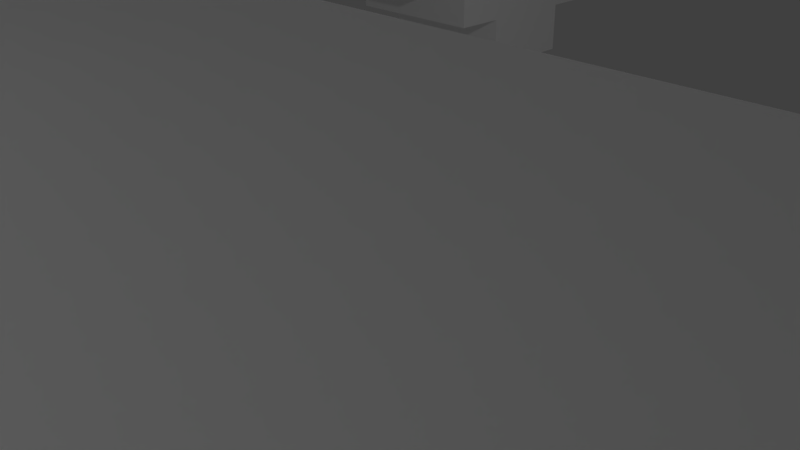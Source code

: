 # Source: armorcarwheel.blend  (saved by Blender 2.77.0; exported with 4.5.12 LTS)
import bpy
from mathutils import Matrix  # noqa: F401  (used for matrix-valued properties, if any)

bpy.ops.wm.read_factory_settings(use_empty=True)
scene = bpy.context.scene
scene.name = 'Scene'

# ---- collections
col_collection_1 = bpy.data.collections.new('Collection 1'); scene.collection.children.link(col_collection_1)

# ---- materials (node trees are filled in below, after node groups)
mat_palette = bpy.data.materials.new('palette')
mat_palette.alpha_threshold = 0.0
mat_palette.use_transparent_shadow = False
mat_palette.diffuse_color = (1.0, 1.0, 1.0, 1.0)
mat_palette.specular_color = (0.0, 0.0, 0.0)
mat_palette.roughness = 0.5
mat_palette.specular_intensity = 1.0

# ---- material node trees

# ---- world
world_world = bpy.data.worlds.new('World'); scene.world = world_world
world_world.color = (0.05088, 0.05088, 0.05088)
world_world.use_sun_shadow = False
world_world.sun_shadow_jitter_overblur = 0.0
world_world.cycles.sampling_method = 'MANUAL'

# ---- cameras
cam_camera_001 = bpy.data.cameras.new('Camera.001')
cam_camera_001.clip_end = 100.0
cam_camera_001.lens = 35.0
cam_camera_001.sensor_width = 32.0
cam_camera_001.sensor_height = 18.0
cam_camera_001.ortho_scale = 7.314
cam_camera_001.dof.focus_distance = 0.0
cam_camera_001.dof.aperture_fstop = 128.0
cam_camera_001.dof.aperture_blades = 6
cam_camera = bpy.data.cameras.new('Camera')
cam_camera.clip_end = 100.0
cam_camera.lens = 35.0
cam_camera.sensor_width = 32.0
cam_camera.sensor_height = 18.0
cam_camera.ortho_scale = 7.314
cam_camera.dof.focus_distance = 0.0
cam_camera.dof.aperture_fstop = 128.0

# ---- lights
light_lamp_001 = bpy.data.lights.new('Lamp.001', 'POINT')
light_lamp_001.transmission_factor = 0.0
light_lamp_001.energy = 100.0
light_lamp_001.shadow_buffer_clip_start = 0.5
light_lamp_001.shadow_soft_size = 0.1
light_lamp_001.shadow_maximum_resolution = 0.006
light_lamp_001.use_absolute_resolution = True
light_lamp = bpy.data.lights.new('Lamp', 'POINT')
light_lamp.transmission_factor = 0.0
light_lamp.cutoff_distance = 30.0
light_lamp.energy = 100.0
light_lamp.shadow_buffer_clip_start = 1.001
light_lamp.shadow_soft_size = 0.1
light_lamp.shadow_maximum_resolution = 0.006
light_lamp.use_absolute_resolution = True

# ---- meshes
me_armorcarwheel = bpy.data.meshes.new('armorcarwheel')
me_armorcarwheel.from_pydata([(-7.5, 1.0, 9.5), (-7.5, 0.0, 7.5), (-7.5, 0.0, 9.5), (-7.5, 1.0, 7.5), (-7.5, 1.0, -7.5), (-7.5, 0.0, -9.5), (-7.5, 0.0, -7.5), (-7.5, 1.0, -9.5), (-7.5, 2.0, 10.5), (-7.5, 1.0, 6.5), (-7.5, 1.0, 10.5), (-7.5, 2.0, 6.5), (-7.5, 2.0, -6.5), (-7.5, 1.0, -10.5), (-7.5, 1.0, -6.5), (-7.5, 2.0, -10.5), (-7.5, 5.0, 11.5), (-7.5, 2.0, 5.5), (-7.5, 2.0, 11.5), (-7.5, 5.0, 10.5), (-7.5, 5.0, 6.5), (-7.5, 5.0, 5.5), (-7.5, 5.0, -5.5), (-7.5, 2.0, -11.5), (-7.5, 2.0, -5.5), (-7.5, 5.0, -6.5), (-7.5, 5.0, -10.5), (-7.5, 5.0, -11.5), (-7.5, 6.0, 10.5), (-7.5, 6.0, 9.5), (-7.5, 6.0, 7.5), (-7.5, 6.0, 6.5), (-7.5, 6.0, -6.5), (-7.5, 6.0, -7.5), (-7.5, 6.0, -9.5), (-7.5, 6.0, -10.5), (-7.5, 7.0, 9.5), (-7.5, 7.0, 7.5), (-7.5, 7.0, -7.5), (-7.5, 7.0, -9.5), (4.5, 1.0, 9.5), (4.5, 0.0, 7.5), (4.5, 0.0, 9.5), (4.5, 1.0, 7.5), (4.5, 1.0, -7.5), (4.5, 0.0, -9.5), (4.5, 0.0, -7.5), (4.5, 1.0, -9.5), (4.5, 2.0, 10.5), (4.5, 1.0, 6.5), (4.5, 1.0, 10.5), (4.5, 2.0, 6.5), (4.5, 2.0, -6.5), (4.5, 1.0, -10.5), (4.5, 1.0, -6.5), (4.5, 2.0, -10.5), (4.5, 5.0, 11.5), (4.5, 2.0, 5.5), (4.5, 2.0, 11.5), (4.5, 5.0, 9.5), (4.5, 5.0, 7.5), (4.5, 5.0, 5.5), (4.5, 5.0, -5.5), (4.5, 2.0, -11.5), (4.5, 2.0, -5.5), (4.5, 5.0, -7.5), (4.5, 5.0, -9.5), (4.5, 5.0, -11.5), (4.5, 7.0, 9.5), (4.5, 7.0, 7.5), (4.5, 7.0, -7.5), (4.5, 7.0, -9.5), (5.5, 6.0, 7.5), (5.5, 5.0, 6.5), (5.5, 5.0, 7.5), (5.5, 6.0, 6.5), (5.5, 6.0, -6.5), (5.5, 5.0, -7.5), (5.5, 5.0, -6.5), (5.5, 6.0, -7.5), (6.5, 6.0, 10.5), (6.5, 5.0, 9.5), (6.5, 5.0, 10.5), (6.5, 6.0, 9.5), (6.5, 6.0, -9.5), (6.5, 5.0, -10.5), (6.5, 5.0, -9.5), (6.5, 6.0, -10.5), (-6.5, 5.0, 10.5), (-6.5, 5.0, 9.5), (-6.5, 6.0, 10.5), (-6.5, 6.0, 9.5), (-6.5, 5.0, -9.5), (-6.5, 5.0, -10.5), (-6.5, 6.0, -9.5), (-6.5, 6.0, -10.5), (-5.5, 5.0, 7.5), (-5.5, 5.0, 6.5), (-5.5, 6.0, 7.5), (-5.5, 6.0, 6.5), (-5.5, 5.0, -6.5), (-5.5, 5.0, -7.5), (-5.5, 6.0, -6.5), (-5.5, 6.0, -7.5), (-4.5, 0.0, 9.5), (-4.5, 0.0, 7.5), (-4.5, 1.0, 9.5), (-4.5, 1.0, 7.5), (-4.5, 0.0, -7.5), (-4.5, 0.0, -9.5), (-4.5, 1.0, -7.5), (-4.5, 1.0, -9.5), (-4.5, 1.0, 6.5), (-4.5, 2.0, 10.5), (-4.5, 1.0, 10.5), (-4.5, 2.0, 6.5), (-4.5, 1.0, -10.5), (-4.5, 2.0, -6.5), (-4.5, 1.0, -6.5), (-4.5, 2.0, -10.5), (-4.5, 2.0, 5.5), (-4.5, 5.0, 11.5), (-4.5, 2.0, 11.5), (-4.5, 5.0, 9.5), (-4.5, 5.0, 7.5), (-4.5, 5.0, 5.5), (-4.5, 2.0, -11.5), (-4.5, 5.0, -5.5), (-4.5, 2.0, -5.5), (-4.5, 5.0, -7.5), (-4.5, 5.0, -9.5), (-4.5, 5.0, -11.5), (-4.5, 7.0, 9.5), (-4.5, 7.0, 7.5), (-4.5, 7.0, -7.5), (-4.5, 7.0, -9.5), (7.5, 0.0, 9.5), (7.5, 0.0, 7.5), (7.5, 1.0, 9.5), (7.5, 1.0, 7.5), (7.5, 0.0, -7.5), (7.5, 0.0, -9.5), (7.5, 1.0, -7.5), (7.5, 1.0, -9.5), (7.5, 1.0, 6.5), (7.5, 2.0, 10.5), (7.5, 1.0, 10.5), (7.5, 2.0, 6.5), (7.5, 1.0, -10.5), (7.5, 2.0, -6.5), (7.5, 1.0, -6.5), (7.5, 2.0, -10.5), (7.5, 2.0, 5.5), (7.5, 5.0, 11.5), (7.5, 2.0, 11.5), (7.5, 5.0, 10.5), (7.5, 5.0, 6.5), (7.5, 5.0, 5.5), (7.5, 2.0, -11.5), (7.5, 5.0, -5.5), (7.5, 2.0, -5.5), (7.5, 5.0, -6.5), (7.5, 5.0, -10.5), (7.5, 5.0, -11.5), (7.5, 6.0, 10.5), (7.5, 6.0, 9.5), (7.5, 6.0, 7.5), (7.5, 6.0, 6.5), (7.5, 6.0, -6.5), (7.5, 6.0, -7.5), (7.5, 6.0, -9.5), (7.5, 6.0, -10.5), (7.5, 7.0, 9.5), (7.5, 7.0, 7.5), (7.5, 7.0, -7.5), (7.5, 7.0, -9.5), (-4.5, 2.0, 11.5), (-7.5, 5.0, 11.5), (-7.5, 2.0, 11.5), (-4.5, 5.0, 11.5), (7.5, 2.0, 11.5), (4.5, 5.0, 11.5), (4.5, 2.0, 11.5), (7.5, 5.0, 11.5), (-6.5, 5.0, 10.5), (-7.5, 6.0, 10.5), (-7.5, 5.0, 10.5), (-6.5, 6.0, 10.5), (-4.5, 1.0, 10.5), (-7.5, 2.0, 10.5), (-7.5, 1.0, 10.5), (-4.5, 2.0, 10.5), (7.5, 1.0, 10.5), (4.5, 2.0, 10.5), (4.5, 1.0, 10.5), (7.5, 2.0, 10.5), (7.5, 5.0, 10.5), (6.5, 6.0, 10.5), (6.5, 5.0, 10.5), (7.5, 6.0, 10.5), (-6.5, 6.0, 9.5), (-7.5, 7.0, 9.5), (-7.5, 6.0, 9.5), (-4.5, 0.0, 9.5), (-7.5, 1.0, 9.5), (-7.5, 0.0, 9.5), (-4.5, 1.0, 9.5), (-4.5, 5.0, 9.5), (-6.5, 5.0, 9.5), (-4.5, 7.0, 9.5), (6.5, 5.0, 9.5), (4.5, 7.0, 9.5), (4.5, 5.0, 9.5), (6.5, 6.0, 9.5), (7.5, 0.0, 9.5), (4.5, 1.0, 9.5), (4.5, 0.0, 9.5), (7.5, 1.0, 9.5), (7.5, 6.0, 9.5), (7.5, 7.0, 9.5), (-4.5, 2.0, -5.5), (-7.5, 5.0, -5.5), (-7.5, 2.0, -5.5), (-4.5, 5.0, -5.5), (7.5, 2.0, -5.5), (4.5, 5.0, -5.5), (4.5, 2.0, -5.5), (7.5, 5.0, -5.5), (-5.5, 5.0, -6.5), (-7.5, 6.0, -6.5), (-7.5, 5.0, -6.5), (-5.5, 6.0, -6.5), (-4.5, 1.0, -6.5), (-7.5, 2.0, -6.5), (-7.5, 1.0, -6.5), (-4.5, 2.0, -6.5), (7.5, 1.0, -6.5), (4.5, 2.0, -6.5), (4.5, 1.0, -6.5), (7.5, 2.0, -6.5), (7.5, 5.0, -6.5), (5.5, 6.0, -6.5), (5.5, 5.0, -6.5), (7.5, 6.0, -6.5), (-5.5, 6.0, -7.5), (-7.5, 7.0, -7.5), (-7.5, 6.0, -7.5), (-4.5, 0.0, -7.5), (-7.5, 1.0, -7.5), (-7.5, 0.0, -7.5), (-4.5, 1.0, -7.5), (-4.5, 5.0, -7.5), (-5.5, 5.0, -7.5), (-4.5, 7.0, -7.5), (5.5, 5.0, -7.5), (4.5, 7.0, -7.5), (4.5, 5.0, -7.5), (5.5, 6.0, -7.5), (7.5, 0.0, -7.5), (4.5, 1.0, -7.5), (4.5, 0.0, -7.5), (7.5, 1.0, -7.5), (7.5, 6.0, -7.5), (7.5, 7.0, -7.5), (-7.5, 6.0, 7.5), (-7.5, 7.0, 7.5), (-5.5, 6.0, 7.5), (-7.5, 0.0, 7.5), (-7.5, 1.0, 7.5), (-4.5, 0.0, 7.5), (-4.5, 1.0, 7.5), (-5.5, 5.0, 7.5), (-4.5, 5.0, 7.5), (-4.5, 7.0, 7.5), (4.5, 5.0, 7.5), (4.5, 7.0, 7.5), (5.5, 5.0, 7.5), (5.5, 6.0, 7.5), (4.5, 0.0, 7.5), (4.5, 1.0, 7.5), (7.5, 0.0, 7.5), (7.5, 1.0, 7.5), (7.5, 6.0, 7.5), (7.5, 7.0, 7.5), (-7.5, 5.0, 6.5), (-7.5, 6.0, 6.5), (-5.5, 5.0, 6.5), (-5.5, 6.0, 6.5), (-7.5, 1.0, 6.5), (-7.5, 2.0, 6.5), (-4.5, 1.0, 6.5), (-4.5, 2.0, 6.5), (4.5, 1.0, 6.5), (4.5, 2.0, 6.5), (7.5, 1.0, 6.5), (7.5, 2.0, 6.5), (5.5, 5.0, 6.5), (5.5, 6.0, 6.5), (7.5, 5.0, 6.5), (7.5, 6.0, 6.5), (-7.5, 2.0, 5.5), (-7.5, 5.0, 5.5), (-4.5, 2.0, 5.5), (-4.5, 5.0, 5.5), (4.5, 2.0, 5.5), (4.5, 5.0, 5.5), (7.5, 2.0, 5.5), (7.5, 5.0, 5.5), (-7.5, 6.0, -9.5), (-7.5, 7.0, -9.5), (-6.5, 6.0, -9.5), (-7.5, 0.0, -9.5), (-7.5, 1.0, -9.5), (-4.5, 0.0, -9.5), (-4.5, 1.0, -9.5), (-6.5, 5.0, -9.5), (-4.5, 5.0, -9.5), (-4.5, 7.0, -9.5), (4.5, 5.0, -9.5), (4.5, 7.0, -9.5), (6.5, 5.0, -9.5), (6.5, 6.0, -9.5), (4.5, 0.0, -9.5), (4.5, 1.0, -9.5), (7.5, 0.0, -9.5), (7.5, 1.0, -9.5), (7.5, 6.0, -9.5), (7.5, 7.0, -9.5), (-7.5, 5.0, -10.5), (-7.5, 6.0, -10.5), (-6.5, 5.0, -10.5), (-6.5, 6.0, -10.5), (-7.5, 1.0, -10.5), (-7.5, 2.0, -10.5), (-4.5, 1.0, -10.5), (-4.5, 2.0, -10.5), (4.5, 1.0, -10.5), (4.5, 2.0, -10.5), (7.5, 1.0, -10.5), (7.5, 2.0, -10.5), (6.5, 5.0, -10.5), (6.5, 6.0, -10.5), (7.5, 5.0, -10.5), (7.5, 6.0, -10.5), (-7.5, 2.0, -11.5), (-7.5, 5.0, -11.5), (-4.5, 2.0, -11.5), (-4.5, 5.0, -11.5), (4.5, 2.0, -11.5), (4.5, 5.0, -11.5), (7.5, 2.0, -11.5), (7.5, 5.0, -11.5), (-7.5, 0.0, 7.5), (-4.5, 0.0, 9.5), (-7.5, 0.0, 9.5), (-4.5, 0.0, 7.5), (4.5, 0.0, 7.5), (7.5, 0.0, 9.5), (4.5, 0.0, 9.5), (7.5, 0.0, 7.5), (-7.5, 0.0, -9.5), (-4.5, 0.0, -7.5), (-7.5, 0.0, -7.5), (-4.5, 0.0, -9.5), (4.5, 0.0, -9.5), (7.5, 0.0, -7.5), (4.5, 0.0, -7.5), (7.5, 0.0, -9.5), (-7.5, 1.0, 9.5), (-4.5, 1.0, 10.5), (-7.5, 1.0, 10.5), (-4.5, 1.0, 9.5), (4.5, 1.0, 9.5), (7.5, 1.0, 10.5), (4.5, 1.0, 10.5), (7.5, 1.0, 9.5), (-7.5, 1.0, 6.5), (-4.5, 1.0, 7.5), (-7.5, 1.0, 7.5), (-4.5, 1.0, 6.5), (4.5, 1.0, 6.5), (7.5, 1.0, 7.5), (4.5, 1.0, 7.5), (7.5, 1.0, 6.5), (-7.5, 1.0, -7.5), (-4.5, 1.0, -6.5), (-7.5, 1.0, -6.5), (-4.5, 1.0, -7.5), (4.5, 1.0, -7.5), (7.5, 1.0, -6.5), (4.5, 1.0, -6.5), (7.5, 1.0, -7.5), (-7.5, 1.0, -10.5), (-4.5, 1.0, -9.5), (-7.5, 1.0, -9.5), (-4.5, 1.0, -10.5), (4.5, 1.0, -10.5), (7.5, 1.0, -9.5), (4.5, 1.0, -9.5), (7.5, 1.0, -10.5), (-7.5, 2.0, 10.5), (-4.5, 2.0, 11.5), (-7.5, 2.0, 11.5), (-4.5, 2.0, 10.5), (4.5, 2.0, 10.5), (7.5, 2.0, 11.5), (4.5, 2.0, 11.5), (7.5, 2.0, 10.5), (-7.5, 2.0, 5.5), (-4.5, 2.0, 6.5), (-7.5, 2.0, 6.5), (-4.5, 2.0, 5.5), (4.5, 2.0, 5.5), (7.5, 2.0, 6.5), (4.5, 2.0, 6.5), (7.5, 2.0, 5.5), (-7.5, 2.0, -6.5), (-4.5, 2.0, -5.5), (-7.5, 2.0, -5.5), (-4.5, 2.0, -6.5), (4.5, 2.0, -6.5), (7.5, 2.0, -5.5), (4.5, 2.0, -5.5), (7.5, 2.0, -6.5), (-7.5, 2.0, -11.5), (-4.5, 2.0, -10.5), (-7.5, 2.0, -10.5), (-4.5, 2.0, -11.5), (4.5, 2.0, -11.5), (7.5, 2.0, -10.5), (4.5, 2.0, -10.5), (7.5, 2.0, -11.5), (-7.5, 5.0, 11.5), (-4.5, 5.0, 11.5), (-7.5, 5.0, 10.5), (-6.5, 5.0, 10.5), (4.5, 5.0, 11.5), (7.5, 5.0, 11.5), (6.5, 5.0, 10.5), (7.5, 5.0, 10.5), (-6.5, 5.0, 9.5), (-4.5, 5.0, 9.5), (4.5, 5.0, 9.5), (6.5, 5.0, 9.5), (-5.5, 5.0, 7.5), (-4.5, 5.0, 7.5), (-5.5, 5.0, 6.5), (4.5, 5.0, 7.5), (5.5, 5.0, 7.5), (5.5, 5.0, 6.5), (-7.5, 5.0, 6.5), (-7.5, 5.0, 5.5), (-4.5, 5.0, 5.5), (4.5, 5.0, 5.5), (7.5, 5.0, 6.5), (7.5, 5.0, 5.5), (-7.5, 5.0, -5.5), (-4.5, 5.0, -5.5), (-7.5, 5.0, -6.5), (-5.5, 5.0, -6.5), (4.5, 5.0, -5.5), (7.5, 5.0, -5.5), (5.5, 5.0, -6.5), (7.5, 5.0, -6.5), (-5.5, 5.0, -7.5), (-4.5, 5.0, -7.5), (4.5, 5.0, -7.5), (5.5, 5.0, -7.5), (-6.5, 5.0, -9.5), (-4.5, 5.0, -9.5), (-6.5, 5.0, -10.5), (4.5, 5.0, -9.5), (6.5, 5.0, -9.5), (6.5, 5.0, -10.5), (-7.5, 5.0, -10.5), (-7.5, 5.0, -11.5), (-4.5, 5.0, -11.5), (7.5, 5.0, -10.5), (4.5, 5.0, -11.5), (7.5, 5.0, -11.5), (-7.5, 6.0, 10.5), (-6.5, 6.0, 10.5), (-7.5, 6.0, 9.5), (-6.5, 6.0, 9.5), (6.5, 6.0, 10.5), (7.5, 6.0, 10.5), (6.5, 6.0, 9.5), (7.5, 6.0, 9.5), (-7.5, 6.0, 7.5), (-5.5, 6.0, 7.5), (-7.5, 6.0, 6.5), (-5.5, 6.0, 6.5), (5.5, 6.0, 7.5), (7.5, 6.0, 7.5), (5.5, 6.0, 6.5), (7.5, 6.0, 6.5), (-7.5, 6.0, -6.5), (-5.5, 6.0, -6.5), (-7.5, 6.0, -7.5), (-5.5, 6.0, -7.5), (5.5, 6.0, -6.5), (7.5, 6.0, -6.5), (5.5, 6.0, -7.5), (7.5, 6.0, -7.5), (-7.5, 6.0, -9.5), (-6.5, 6.0, -9.5), (-7.5, 6.0, -10.5), (-6.5, 6.0, -10.5), (6.5, 6.0, -9.5), (7.5, 6.0, -9.5), (6.5, 6.0, -10.5), (7.5, 6.0, -10.5), (-7.5, 7.0, 9.5), (-4.5, 7.0, 9.5), (-7.5, 7.0, 7.5), (-4.5, 7.0, 7.5), (4.5, 7.0, 9.5), (7.5, 7.0, 9.5), (4.5, 7.0, 7.5), (7.5, 7.0, 7.5), (-7.5, 7.0, -7.5), (-4.5, 7.0, -7.5), (-7.5, 7.0, -9.5), (-4.5, 7.0, -9.5), (4.5, 7.0, -7.5), (7.5, 7.0, -7.5), (4.5, 7.0, -9.5), (7.5, 7.0, -9.5)], [], [(0, 1, 2), (3, 1, 0), (4, 5, 6), (7, 5, 4), (8, 9, 3), (8, 0, 10), (8, 3, 0), (11, 9, 8), (12, 13, 7), (12, 7, 4), (12, 4, 14), (15, 13, 12), (16, 17, 11), (16, 11, 8), (16, 8, 18), (19, 17, 16), (20, 17, 19), (21, 17, 20), (22, 23, 15), (22, 15, 12), (22, 12, 24), (25, 23, 22), (26, 23, 25), (27, 23, 26), (28, 20, 19), (29, 20, 28), (30, 20, 29), (31, 20, 30), (32, 26, 25), (33, 26, 32), (34, 26, 33), (35, 26, 34), (36, 30, 29), (37, 30, 36), (38, 34, 33), (39, 34, 38), (40, 41, 42), (43, 41, 40), (44, 45, 46), (47, 45, 44), (48, 49, 43), (48, 40, 50), (48, 43, 40), (51, 49, 48), (52, 53, 47), (52, 47, 44), (52, 44, 54), (55, 53, 52), (56, 57, 51), (56, 51, 48), (56, 48, 58), (59, 57, 56), (60, 57, 59), (61, 57, 60), (62, 63, 55), (62, 55, 52), (62, 52, 64), (65, 63, 62), (66, 63, 65), (67, 63, 66), (68, 60, 59), (69, 60, 68), (70, 66, 65), (71, 66, 70), (72, 73, 74), (75, 73, 72), (76, 77, 78), (79, 77, 76), (80, 81, 82), (83, 81, 80), (84, 85, 86), (87, 85, 84), (88, 89, 90), (90, 89, 91), (92, 93, 94), (94, 93, 95), (96, 97, 98), (98, 97, 99), (100, 101, 102), (102, 101, 103), (104, 105, 106), (106, 105, 107), (108, 109, 110), (110, 109, 111), (107, 112, 113), (114, 106, 113), (106, 107, 113), (113, 112, 115), (111, 116, 117), (110, 111, 117), (118, 110, 117), (117, 116, 119), (115, 120, 121), (113, 115, 121), (122, 113, 121), (121, 120, 123), (123, 120, 124), (124, 120, 125), (119, 126, 127), (117, 119, 127), (128, 117, 127), (127, 126, 129), (129, 126, 130), (130, 126, 131), (123, 124, 132), (132, 124, 133), (129, 130, 134), (134, 130, 135), (136, 137, 138), (138, 137, 139), (140, 141, 142), (142, 141, 143), (139, 144, 145), (146, 138, 145), (138, 139, 145), (145, 144, 147), (143, 148, 149), (142, 143, 149), (150, 142, 149), (149, 148, 151), (147, 152, 153), (145, 147, 153), (154, 145, 153), (153, 152, 155), (155, 152, 156), (156, 152, 157), (151, 158, 159), (149, 151, 159), (160, 149, 159), (159, 158, 161), (161, 158, 162), (162, 158, 163), (155, 156, 164), (164, 156, 165), (165, 156, 166), (166, 156, 167), (161, 162, 168), (168, 162, 169), (169, 162, 170), (170, 162, 171), (165, 166, 172), (172, 166, 173), (169, 170, 174), (174, 170, 175), (176, 177, 178), (179, 177, 176), (180, 181, 182), (183, 181, 180), (184, 185, 186), (187, 185, 184), (188, 189, 190), (191, 189, 188), (192, 193, 194), (195, 193, 192), (196, 197, 198), (199, 197, 196), (200, 201, 202), (203, 204, 205), (206, 204, 203), (207, 200, 208), (209, 201, 200), (209, 200, 207), (210, 211, 212), (213, 211, 210), (214, 215, 216), (217, 215, 214), (218, 211, 213), (219, 211, 218), (220, 221, 222), (223, 221, 220), (224, 225, 226), (227, 225, 224), (228, 229, 230), (231, 229, 228), (232, 233, 234), (235, 233, 232), (236, 237, 238), (239, 237, 236), (240, 241, 242), (243, 241, 240), (244, 245, 246), (247, 248, 249), (250, 248, 247), (251, 244, 252), (253, 245, 244), (253, 244, 251), (254, 255, 256), (257, 255, 254), (258, 259, 260), (261, 259, 258), (262, 255, 257), (263, 255, 262), (264, 265, 266), (267, 268, 269), (269, 268, 270), (271, 266, 272), (266, 265, 273), (272, 266, 273), (274, 275, 276), (276, 275, 277), (278, 279, 280), (280, 279, 281), (277, 275, 282), (282, 275, 283), (284, 285, 286), (286, 285, 287), (288, 289, 290), (290, 289, 291), (292, 293, 294), (294, 293, 295), (296, 297, 298), (298, 297, 299), (300, 301, 302), (302, 301, 303), (304, 305, 306), (306, 305, 307), (308, 309, 310), (311, 312, 313), (313, 312, 314), (315, 310, 316), (310, 309, 317), (316, 310, 317), (318, 319, 320), (320, 319, 321), (322, 323, 324), (324, 323, 325), (321, 319, 326), (326, 319, 327), (328, 329, 330), (330, 329, 331), (332, 333, 334), (334, 333, 335), (336, 337, 338), (338, 337, 339), (340, 341, 342), (342, 341, 343), (344, 345, 346), (346, 345, 347), (348, 349, 350), (350, 349, 351), (352, 353, 354), (355, 353, 352), (356, 357, 358), (359, 357, 356), (360, 361, 362), (363, 361, 360), (364, 365, 366), (367, 365, 364), (368, 369, 370), (371, 369, 368), (372, 373, 374), (375, 373, 372), (376, 377, 378), (379, 377, 376), (380, 381, 382), (383, 381, 380), (384, 385, 386), (387, 385, 384), (388, 389, 390), (391, 389, 388), (392, 393, 394), (395, 393, 392), (396, 397, 398), (399, 397, 396), (400, 401, 402), (403, 401, 400), (404, 405, 406), (407, 405, 404), (408, 409, 410), (411, 409, 408), (412, 413, 414), (415, 413, 412), (416, 417, 418), (419, 417, 416), (420, 421, 422), (423, 421, 420), (424, 425, 426), (427, 425, 424), (428, 429, 430), (431, 429, 428), (432, 433, 434), (434, 433, 435), (436, 437, 438), (438, 437, 439), (435, 433, 440), (440, 433, 441), (436, 438, 442), (442, 438, 443), (444, 445, 446), (447, 448, 449), (450, 446, 451), (446, 445, 452), (451, 446, 452), (447, 449, 453), (449, 454, 453), (453, 454, 455), (456, 457, 458), (458, 457, 459), (460, 461, 462), (462, 461, 463), (459, 457, 464), (464, 457, 465), (460, 462, 466), (466, 462, 467), (468, 469, 470), (471, 472, 473), (474, 470, 475), (470, 469, 476), (475, 470, 476), (473, 477, 478), (471, 473, 478), (478, 477, 479), (480, 481, 482), (482, 481, 483), (484, 485, 486), (486, 485, 487), (488, 489, 490), (490, 489, 491), (492, 493, 494), (494, 493, 495), (496, 497, 498), (498, 497, 499), (500, 501, 502), (502, 501, 503), (504, 505, 506), (506, 505, 507), (508, 509, 510), (510, 509, 511), (512, 513, 514), (514, 513, 515), (516, 517, 518), (518, 517, 519), (520, 521, 522), (522, 521, 523), (524, 525, 526), (526, 525, 527)])
me_armorcarwheel.polygons.foreach_set('use_smooth', [True] * 336)
_k = set([(0, 1), (0, 2), (0, 3), (0, 8), (0, 10), (1, 2), (1, 3), (3, 8), (3, 9), (4, 5), (4, 6), (4, 7), (4, 12), (4, 14), (5, 6), (5, 7), (7, 12), (7, 13), (8, 9), (8, 10), (8, 11), (8, 16), (8, 18), (9, 11), (11, 16), (11, 17), (12, 13), (12, 14), (12, 15), (12, 22), (12, 24), (13, 15), (15, 22), (15, 23), (16, 17), (16, 18), (16, 19), (17, 19), (17, 20), (17, 21), (19, 20), (19, 28), (20, 21), (20, 28), (20, 29), (20, 30), (20, 31), (22, 23), (22, 24), (22, 25), (23, 25), (23, 26), (23, 27), (25, 26), (25, 32), (26, 27), (26, 32), (26, 33), (26, 34), (26, 35), (28, 29), (29, 30), (29, 36), (30, 31), (30, 36), (30, 37), (32, 33), (33, 34), (33, 38), (34, 35), (34, 38), (34, 39), (36, 37), (38, 39), (40, 41), (40, 42), (40, 43), (40, 48), (40, 50), (41, 42), (41, 43), (43, 48), (43, 49), (44, 45), (44, 46), (44, 47), (44, 52), (44, 54), (45, 46), (45, 47), (47, 52), (47, 53), (48, 49), (48, 50), (48, 51), (48, 56), (48, 58), (49, 51), (51, 56), (51, 57), (52, 53), (52, 54), (52, 55), (52, 62), (52, 64), (53, 55), (55, 62), (55, 63), (56, 57), (56, 58), (56, 59), (57, 59), (57, 60), (57, 61), (59, 60), (59, 68), (60, 61), (60, 68), (60, 69), (62, 63), (62, 64), (62, 65), (63, 65), (63, 66), (63, 67), (65, 66), (65, 70), (66, 67), (66, 70), (66, 71), (68, 69), (70, 71), (72, 73), (72, 74), (72, 75), (73, 74), (73, 75), (76, 77), (76, 78), (76, 79), (77, 78), (77, 79), (80, 81), (80, 82), (80, 83), (81, 82), (81, 83), (84, 85), (84, 86), (84, 87), (85, 86), (85, 87), (88, 89), (88, 90), (89, 90), (89, 91), (90, 91), (92, 93), (92, 94), (93, 94), (93, 95), (94, 95), (96, 97), (96, 98), (97, 98), (97, 99), (98, 99), (100, 101), (100, 102), (101, 102), (101, 103), (102, 103), (104, 105), (104, 106), (105, 106), (105, 107), (106, 107), (106, 113), (106, 114), (107, 112), (107, 113), (108, 109), (108, 110), (109, 110), (109, 111), (110, 111), (110, 117), (110, 118), (111, 116), (111, 117), (112, 113), (112, 115), (113, 114), (113, 115), (113, 121), (113, 122), (115, 120), (115, 121), (116, 117), (116, 119), (117, 118), (117, 119), (117, 127), (117, 128), (119, 126), (119, 127), (120, 121), (120, 123), (120, 124), (120, 125), (121, 122), (121, 123), (123, 124), (123, 132), (124, 125), (124, 132), (124, 133), (126, 127), (126, 129), (126, 130), (126, 131), (127, 128), (127, 129), (129, 130), (129, 134), (130, 131), (130, 134), (130, 135), (132, 133), (134, 135), (136, 137), (136, 138), (137, 138), (137, 139), (138, 139), (138, 145), (138, 146), (139, 144), (139, 145), (140, 141), (140, 142), (141, 142), (141, 143), (142, 143), (142, 149), (142, 150), (143, 148), (143, 149), (144, 145), (144, 147), (145, 146), (145, 147), (145, 153), (145, 154), (147, 152), (147, 153), (148, 149), (148, 151), (149, 150), (149, 151), (149, 159), (149, 160), (151, 158), (151, 159), (152, 153), (152, 155), (152, 156), (152, 157), (153, 154), (153, 155), (155, 156), (155, 164), (156, 157), (156, 164), (156, 165), (156, 166), (156, 167), (158, 159), (158, 161), (158, 162), (158, 163), (159, 160), (159, 161), (161, 162), (161, 168), (162, 163), (162, 168), (162, 169), (162, 170), (162, 171), (164, 165), (165, 166), (165, 172), (166, 167), (166, 172), (166, 173), (168, 169), (169, 170), (169, 174), (170, 171), (170, 174), (170, 175), (172, 173), (174, 175), (176, 177), (176, 178), (176, 179), (177, 178), (177, 179), (180, 181), (180, 182), (180, 183), (181, 182), (181, 183), (184, 185), (184, 186), (184, 187), (185, 186), (185, 187), (188, 189), (188, 190), (188, 191), (189, 190), (189, 191), (192, 193), (192, 194), (192, 195), (193, 194), (193, 195), (196, 197), (196, 198), (196, 199), (197, 198), (197, 199), (200, 201), (200, 202), (200, 207), (200, 208), (200, 209), (201, 202), (201, 209), (203, 204), (203, 205), (203, 206), (204, 205), (204, 206), (207, 208), (207, 209), (210, 211), (210, 212), (210, 213), (211, 212), (211, 213), (211, 218), (211, 219), (213, 218), (214, 215), (214, 216), (214, 217), (215, 216), (215, 217), (218, 219), (220, 221), (220, 222), (220, 223), (221, 222), (221, 223), (224, 225), (224, 226), (224, 227), (225, 226), (225, 227), (228, 229), (228, 230), (228, 231), (229, 230), (229, 231), (232, 233), (232, 234), (232, 235), (233, 234), (233, 235), (236, 237), (236, 238), (236, 239), (237, 238), (237, 239), (240, 241), (240, 242), (240, 243), (241, 242), (241, 243), (244, 245), (244, 246), (244, 251), (244, 252), (244, 253), (245, 246), (245, 253), (247, 248), (247, 249), (247, 250), (248, 249), (248, 250), (251, 252), (251, 253), (254, 255), (254, 256), (254, 257), (255, 256), (255, 257), (255, 262), (255, 263), (257, 262), (258, 259), (258, 260), (258, 261), (259, 260), (259, 261), (262, 263), (264, 265), (264, 266), (265, 266), (265, 273), (266, 271), (266, 272), (266, 273), (267, 268), (267, 269), (268, 269), (268, 270), (269, 270), (271, 272), (272, 273), (274, 275), (274, 276), (275, 276), (275, 277), (275, 282), (275, 283), (276, 277), (277, 282), (278, 279), (278, 280), (279, 280), (279, 281), (280, 281), (282, 283), (284, 285), (284, 286), (285, 286), (285, 287), (286, 287), (288, 289), (288, 290), (289, 290), (289, 291), (290, 291), (292, 293), (292, 294), (293, 294), (293, 295), (294, 295), (296, 297), (296, 298), (297, 298), (297, 299), (298, 299), (300, 301), (300, 302), (301, 302), (301, 303), (302, 303), (304, 305), (304, 306), (305, 306), (305, 307), (306, 307), (308, 309), (308, 310), (309, 310), (309, 317), (310, 315), (310, 316), (310, 317), (311, 312), (311, 313), (312, 313), (312, 314), (313, 314), (315, 316), (316, 317), (318, 319), (318, 320), (319, 320), (319, 321), (319, 326), (319, 327), (320, 321), (321, 326), (322, 323), (322, 324), (323, 324), (323, 325), (324, 325), (326, 327), (328, 329), (328, 330), (329, 330), (329, 331), (330, 331), (332, 333), (332, 334), (333, 334), (333, 335), (334, 335), (336, 337), (336, 338), (337, 338), (337, 339), (338, 339), (340, 341), (340, 342), (341, 342), (341, 343), (342, 343), (344, 345), (344, 346), (345, 346), (345, 347), (346, 347), (348, 349), (348, 350), (349, 350), (349, 351), (350, 351), (352, 353), (352, 354), (352, 355), (353, 354), (353, 355), (356, 357), (356, 358), (356, 359), (357, 358), (357, 359), (360, 361), (360, 362), (360, 363), (361, 362), (361, 363), (364, 365), (364, 366), (364, 367), (365, 366), (365, 367), (368, 369), (368, 370), (368, 371), (369, 370), (369, 371), (372, 373), (372, 374), (372, 375), (373, 374), (373, 375), (376, 377), (376, 378), (376, 379), (377, 378), (377, 379), (380, 381), (380, 382), (380, 383), (381, 382), (381, 383), (384, 385), (384, 386), (384, 387), (385, 386), (385, 387), (388, 389), (388, 390), (388, 391), (389, 390), (389, 391), (392, 393), (392, 394), (392, 395), (393, 394), (393, 395), (396, 397), (396, 398), (396, 399), (397, 398), (397, 399), (400, 401), (400, 402), (400, 403), (401, 402), (401, 403), (404, 405), (404, 406), (404, 407), (405, 406), (405, 407), (408, 409), (408, 410), (408, 411), (409, 410), (409, 411), (412, 413), (412, 414), (412, 415), (413, 414), (413, 415), (416, 417), (416, 418), (416, 419), (417, 418), (417, 419), (420, 421), (420, 422), (420, 423), (421, 422), (421, 423), (424, 425), (424, 426), (424, 427), (425, 426), (425, 427), (428, 429), (428, 430), (428, 431), (429, 430), (429, 431), (432, 433), (432, 434), (433, 434), (433, 435), (433, 440), (433, 441), (434, 435), (435, 440), (436, 437), (436, 438), (436, 442), (437, 438), (437, 439), (438, 439), (438, 442), (438, 443), (440, 441), (442, 443), (444, 445), (444, 446), (445, 446), (445, 452), (446, 450), (446, 451), (446, 452), (447, 448), (447, 449), (447, 453), (448, 449), (449, 453), (449, 454), (450, 451), (451, 452), (453, 454), (453, 455), (454, 455), (456, 457), (456, 458), (457, 458), (457, 459), (457, 464), (457, 465), (458, 459), (459, 464), (460, 461), (460, 462), (460, 466), (461, 462), (461, 463), (462, 463), (462, 466), (462, 467), (464, 465), (466, 467), (468, 469), (468, 470), (469, 470), (469, 476), (470, 474), (470, 475), (470, 476), (471, 472), (471, 473), (471, 478), (472, 473), (473, 477), (473, 478), (474, 475), (475, 476), (477, 478), (477, 479), (478, 479), (480, 481), (480, 482), (481, 482), (481, 483), (482, 483), (484, 485), (484, 486), (485, 486), (485, 487), (486, 487), (488, 489), (488, 490), (489, 490), (489, 491), (490, 491), (492, 493), (492, 494), (493, 494), (493, 495), (494, 495), (496, 497), (496, 498), (497, 498), (497, 499), (498, 499), (500, 501), (500, 502), (501, 502), (501, 503), (502, 503), (504, 505), (504, 506), (505, 506), (505, 507), (506, 507), (508, 509), (508, 510), (509, 510), (509, 511), (510, 511), (512, 513), (512, 514), (513, 514), (513, 515), (514, 515), (516, 517), (516, 518), (517, 518), (517, 519), (518, 519), (520, 521), (520, 522), (521, 522), (521, 523), (522, 523), (524, 525), (524, 526), (525, 526), (525, 527), (526, 527)])
me_armorcarwheel.attributes.new('sharp_edge', 'BOOLEAN', 'EDGE').data.foreach_set('value', [ (min(e.vertices), max(e.vertices)) in _k for e in me_armorcarwheel.edges])
_uv = me_armorcarwheel.uv_layers.new(name='UVMap')
_uv.uv.foreach_set('vector', [0.5234, 0.5776, 0.5484, 0.6526, 0.4984, 0.6026, 0.5734, 0.6276, 0.5484, 0.6526, 0.5234, 0.5776, 0.5338, 0.2849, 0.4984, 0.3556, 0.4984, 0.2849, 0.5338, 0.3556, 0.4984, 0.3556, 0.5338, 0.2849, 0.5234, 0.5277, 0.5983, 0.6526, 0.5734, 0.6276, 0.5234, 0.5277, 0.5234, 0.5776, 0.4985, 0.5527, 0.5234, 0.5277, 0.5734, 0.6276, 0.5234, 0.5776, 0.6233, 0.6276, 0.5983, 0.6526, 0.5234, 0.5277, 0.5691, 0.2496, 0.5338, 0.3909, 0.5338, 0.3556, 0.5691, 0.2496, 0.5338, 0.3556, 0.5338, 0.2849, 0.5691, 0.2496, 0.5338, 0.2849, 0.5338, 0.2496, 0.5691, 0.3909, 0.5338, 0.3909, 0.5691, 0.2496, 0.5734, 0.4278, 0.6483, 0.6526, 0.6233, 0.6276, 0.5734, 0.4278, 0.6233, 0.6276, 0.5234, 0.5277, 0.5734, 0.4278, 0.5234, 0.5277, 0.4985, 0.5027, 0.5984, 0.4528, 0.6483, 0.6526, 0.5734, 0.4278, 0.6983, 0.5527, 0.6483, 0.6526, 0.5984, 0.4528, 0.7232, 0.5777, 0.6483, 0.6526, 0.6983, 0.5527, 0.6751, 0.2143, 0.5691, 0.4262, 0.5691, 0.3909, 0.6751, 0.2143, 0.5691, 0.3909, 0.5691, 0.2496, 0.6751, 0.2143, 0.5691, 0.2496, 0.5691, 0.2143, 0.6751, 0.2496, 0.5691, 0.4262, 0.6751, 0.2143, 0.6751, 0.3909, 0.5691, 0.4262, 0.6751, 0.2496, 0.6751, 0.4262, 0.5691, 0.4262, 0.6751, 0.3909, 0.6234, 0.4278, 0.6983, 0.5527, 0.5984, 0.4528, 0.6484, 0.4528, 0.6983, 0.5527, 0.6234, 0.4278, 0.6983, 0.5028, 0.6983, 0.5527, 0.6484, 0.4528, 0.7233, 0.5278, 0.6983, 0.5527, 0.6983, 0.5028, 0.7104, 0.2496, 0.6751, 0.3909, 0.6751, 0.2496, 0.7104, 0.2849, 0.6751, 0.3909, 0.7104, 0.2496, 0.7104, 0.3556, 0.6751, 0.3909, 0.7104, 0.2849, 0.7104, 0.3909, 0.6751, 0.3909, 0.7104, 0.3556, 0.6733, 0.4278, 0.6983, 0.5028, 0.6484, 0.4528, 0.7233, 0.4778, 0.6983, 0.5028, 0.6733, 0.4278, 0.7457, 0.2849, 0.7104, 0.3556, 0.7104, 0.2849, 0.7457, 0.3556, 0.7104, 0.3556, 0.7457, 0.2849, 0.2849, 0.2849, 0.2496, 0.3556, 0.2496, 0.2849, 0.2849, 0.3556, 0.2496, 0.3556, 0.2849, 0.2849, 0.5338, 0.07143, 0.4984, 0.1421, 0.4984, 0.07143, 0.5338, 0.1421, 0.4984, 0.1421, 0.5338, 0.07143, 0.3203, 0.2496, 0.2849, 0.3909, 0.2849, 0.3556, 0.3203, 0.2496, 0.2849, 0.2849, 0.2849, 0.2496, 0.3203, 0.2496, 0.2849, 0.3556, 0.2849, 0.2849, 0.3203, 0.3909, 0.2849, 0.3909, 0.3203, 0.2496, 0.5691, 0.03611, 0.5338, 0.1774, 0.5338, 0.1421, 0.5691, 0.03611, 0.5338, 0.1421, 0.5338, 0.07143, 0.5691, 0.03611, 0.5338, 0.07143, 0.5338, 0.03611, 0.5691, 0.1774, 0.5338, 0.1774, 0.5691, 0.03611, 0.4262, 0.2143, 0.3203, 0.4262, 0.3203, 0.3909, 0.4262, 0.2143, 0.3203, 0.3909, 0.3203, 0.2496, 0.4262, 0.2143, 0.3203, 0.2496, 0.3203, 0.2143, 0.4262, 0.2849, 0.3203, 0.4262, 0.4262, 0.2143, 0.4262, 0.3556, 0.3203, 0.4262, 0.4262, 0.2849, 0.4262, 0.4262, 0.3203, 0.4262, 0.4262, 0.3556, 0.6751, 0.0007815, 0.5691, 0.2127, 0.5691, 0.1774, 0.6751, 0.0007815, 0.5691, 0.1774, 0.5691, 0.03611, 0.6751, 0.0007815, 0.5691, 0.03611, 0.5691, 0.0007815, 0.6751, 0.07143, 0.5691, 0.2127, 0.6751, 0.0007815, 0.6751, 0.1421, 0.5691, 0.2127, 0.6751, 0.07143, 0.6751, 0.2127, 0.5691, 0.2127, 0.6751, 0.1421, 0.4969, 0.2849, 0.4262, 0.3556, 0.4262, 0.2849, 0.4969, 0.3556, 0.4262, 0.3556, 0.4969, 0.2849, 0.7457, 0.07143, 0.6751, 0.1421, 0.6751, 0.07143, 0.7457, 0.1421, 0.6751, 0.1421, 0.7457, 0.07143, 0.606, 0.9514, 0.5706, 0.9867, 0.5706, 0.9514, 0.606, 0.9867, 0.5706, 0.9867, 0.606, 0.9514, 0.9399, 0.5706, 0.9752, 0.606, 0.9399, 0.606, 0.9752, 0.5706, 0.9752, 0.606, 0.9399, 0.5706, 0.07299, 0.961, 0.1083, 0.9963, 0.07299, 0.9963, 0.1083, 0.961, 0.1083, 0.9963, 0.07299, 0.961, 0.9639, 0.6911, 0.9286, 0.7264, 0.9286, 0.6911, 0.9639, 0.7264, 0.9286, 0.7264, 0.9639, 0.6911, 0.9399, 0.6429, 0.9399, 0.6075, 0.9752, 0.6429, 0.9752, 0.6429, 0.9399, 0.6075, 0.9752, 0.6075, 0.9399, 0.4631, 0.9399, 0.4278, 0.9752, 0.4631, 0.9752, 0.4631, 0.9399, 0.4278, 0.9752, 0.4278, 0.9623, 0.1805, 0.9623, 0.1452, 0.9977, 0.1805, 0.9977, 0.1805, 0.9623, 0.1452, 0.9977, 0.1452, 0.9623, 0.1436, 0.9623, 0.1083, 0.9977, 0.1436, 0.9977, 0.1436, 0.9623, 0.1083, 0.9977, 0.1083, 0.0007815, 0.3556, 0.0007815, 0.2849, 0.0361, 0.3556, 0.0361, 0.3556, 0.0007815, 0.2849, 0.03611, 0.2849, 0.0007815, 0.1421, 0.0007815, 0.07143, 0.0361, 0.1421, 0.0361, 0.1421, 0.0007815, 0.07143, 0.03611, 0.07143, 0.03611, 0.2849, 0.03611, 0.2496, 0.07143, 0.3909, 0.0361, 0.3909, 0.0361, 0.3556, 0.07143, 0.3909, 0.0361, 0.3556, 0.03611, 0.2849, 0.07143, 0.3909, 0.07143, 0.3909, 0.03611, 0.2496, 0.07143, 0.2496, 0.03611, 0.07143, 0.03611, 0.03611, 0.07143, 0.1774, 0.0361, 0.1421, 0.03611, 0.07143, 0.07143, 0.1774, 0.0361, 0.1774, 0.0361, 0.1421, 0.07143, 0.1774, 0.07143, 0.1774, 0.03611, 0.03611, 0.07143, 0.03611, 0.07143, 0.2496, 0.07143, 0.2143, 0.1774, 0.4262, 0.07143, 0.3909, 0.07143, 0.2496, 0.1774, 0.4262, 0.07143, 0.4262, 0.07143, 0.3909, 0.1774, 0.4262, 0.1774, 0.4262, 0.07143, 0.2143, 0.1774, 0.3556, 0.1774, 0.3556, 0.07143, 0.2143, 0.1774, 0.2849, 0.1774, 0.2849, 0.07143, 0.2143, 0.1774, 0.2143, 0.07143, 0.03611, 0.07143, 0.0007815, 0.1774, 0.2127, 0.07143, 0.1774, 0.07143, 0.03611, 0.1774, 0.2127, 0.07143, 0.2127, 0.07143, 0.1774, 0.1774, 0.2127, 0.1774, 0.2127, 0.07143, 0.0007815, 0.1774, 0.1421, 0.1774, 0.1421, 0.07143, 0.0007815, 0.1774, 0.07143, 0.1774, 0.07143, 0.07143, 0.0007815, 0.1774, 0.0007816, 0.1774, 0.3556, 0.1774, 0.2849, 0.248, 0.3556, 0.248, 0.3556, 0.1774, 0.2849, 0.248, 0.2849, 0.1774, 0.1421, 0.1774, 0.07143, 0.248, 0.1421, 0.248, 0.1421, 0.1774, 0.07143, 0.248, 0.07143, 0.0007816, 0.5691, 0.0007815, 0.4984, 0.03611, 0.5691, 0.03611, 0.5691, 0.0007815, 0.4984, 0.0361, 0.4984, 0.2496, 0.1421, 0.2496, 0.07143, 0.2849, 0.1421, 0.2849, 0.1421, 0.2496, 0.07143, 0.2849, 0.07143, 0.0361, 0.4984, 0.0361, 0.4631, 0.07143, 0.6044, 0.03611, 0.6044, 0.03611, 0.5691, 0.07143, 0.6044, 0.03611, 0.5691, 0.0361, 0.4984, 0.07143, 0.6044, 0.07143, 0.6044, 0.0361, 0.4631, 0.07143, 0.4631, 0.2849, 0.07143, 0.2849, 0.03611, 0.3203, 0.1774, 0.2849, 0.1421, 0.2849, 0.07143, 0.3203, 0.1774, 0.2849, 0.1774, 0.2849, 0.1421, 0.3203, 0.1774, 0.3203, 0.1774, 0.2849, 0.03611, 0.3203, 0.03611, 0.07143, 0.4631, 0.07143, 0.4278, 0.1774, 0.6397, 0.07143, 0.6044, 0.07143, 0.4631, 0.1774, 0.6397, 0.07143, 0.6397, 0.07143, 0.6044, 0.1774, 0.6397, 0.1774, 0.6397, 0.07143, 0.4278, 0.1774, 0.6044, 0.1774, 0.6044, 0.07143, 0.4278, 0.1774, 0.4631, 0.1774, 0.4631, 0.07143, 0.4278, 0.1774, 0.4278, 0.3203, 0.03611, 0.3203, 0.0007815, 0.4262, 0.2127, 0.3203, 0.1774, 0.3203, 0.03611, 0.4262, 0.2127, 0.3203, 0.2127, 0.3203, 0.1774, 0.4262, 0.2127, 0.4262, 0.2127, 0.3203, 0.0007815, 0.4262, 0.1774, 0.4262, 0.1774, 0.3203, 0.0007815, 0.4262, 0.03611, 0.4262, 0.03611, 0.3203, 0.0007815, 0.4262, 0.0007815, 0.1774, 0.6044, 0.1774, 0.4631, 0.2127, 0.6044, 0.2127, 0.6044, 0.1774, 0.4631, 0.2127, 0.5691, 0.2127, 0.5691, 0.1774, 0.4631, 0.2127, 0.4984, 0.2127, 0.4984, 0.1774, 0.4631, 0.2127, 0.4631, 0.4262, 0.1774, 0.4262, 0.03611, 0.4616, 0.1774, 0.4616, 0.1774, 0.4262, 0.03611, 0.4616, 0.1421, 0.4616, 0.1421, 0.4262, 0.03611, 0.4616, 0.07143, 0.4616, 0.07143, 0.4262, 0.03611, 0.4616, 0.03611, 0.2127, 0.5691, 0.2127, 0.4984, 0.248, 0.5691, 0.248, 0.5691, 0.2127, 0.4984, 0.248, 0.4984, 0.4616, 0.1421, 0.4616, 0.07143, 0.4969, 0.1421, 0.4969, 0.1421, 0.4616, 0.07143, 0.4969, 0.07143, 0.7119, 0.6542, 0.606, 0.7601, 0.606, 0.6542, 0.7119, 0.7601, 0.606, 0.7601, 0.7119, 0.6542, 0.8308, 0.4278, 0.7248, 0.5338, 0.7248, 0.4278, 0.8308, 0.5338, 0.7248, 0.5338, 0.8308, 0.4278, 0.9977, 0.2143, 0.9623, 0.2496, 0.9623, 0.2143, 0.9977, 0.2496, 0.9623, 0.2496, 0.9977, 0.2143, 0.9474, 0.7986, 0.8414, 0.8339, 0.8414, 0.7986, 0.9474, 0.8339, 0.8414, 0.8339, 0.9474, 0.7986, 0.9383, 0.5338, 0.8324, 0.5691, 0.8324, 0.5338, 0.9383, 0.5691, 0.8324, 0.5691, 0.9383, 0.5338, 0.9752, 0.4647, 0.9399, 0.5, 0.9399, 0.4647, 0.9752, 0.5, 0.9399, 0.5, 0.9752, 0.4647, 0.7692, 0.8692, 0.7339, 0.9046, 0.7339, 0.8692, 0.6044, 0.9145, 0.4984, 0.9498, 0.4984, 0.9145, 0.6044, 0.9498, 0.4984, 0.9498, 0.6044, 0.9145, 0.8399, 0.8339, 0.7692, 0.8692, 0.7692, 0.8339, 0.8399, 0.9046, 0.7339, 0.9046, 0.7692, 0.8692, 0.8399, 0.9046, 0.7692, 0.8692, 0.8399, 0.8339, 0.4219, 0.6307, 0.4219, 0.7306, 0.372, 0.6807, 0.4469, 0.6557, 0.4219, 0.7306, 0.4219, 0.6307, 0.9474, 0.7617, 0.8414, 0.797, 0.8414, 0.7617, 0.9474, 0.797, 0.8414, 0.797, 0.9474, 0.7617, 0.4719, 0.6307, 0.4219, 0.7306, 0.4469, 0.6557, 0.4969, 0.6557, 0.4219, 0.7306, 0.4719, 0.6307, 0.2332, 0.6413, 0.1272, 0.7473, 0.1272, 0.6413, 0.2332, 0.7473, 0.1272, 0.7473, 0.2332, 0.6413, 0.8195, 0.6542, 0.7135, 0.7601, 0.7135, 0.6542, 0.8195, 0.7601, 0.7135, 0.7601, 0.8195, 0.6542, 0.5691, 0.9514, 0.4984, 0.9867, 0.4984, 0.9514, 0.5691, 0.9867, 0.4984, 0.9867, 0.5691, 0.9514, 0.9383, 0.5706, 0.8324, 0.606, 0.8324, 0.5706, 0.9383, 0.606, 0.8324, 0.606, 0.9383, 0.5706, 0.7323, 0.943, 0.6264, 0.9783, 0.6264, 0.943, 0.7323, 0.9783, 0.6264, 0.9783, 0.7323, 0.943, 0.9992, 0.6542, 0.9286, 0.6895, 0.9286, 0.6542, 0.9992, 0.6895, 0.9286, 0.6895, 0.9992, 0.6542, 0.3351, 0.8663, 0.2645, 0.9016, 0.2645, 0.8663, 0.478, 0.94, 0.372, 0.9754, 0.372, 0.94, 0.478, 0.9754, 0.372, 0.9754, 0.478, 0.94, 0.3704, 0.8309, 0.3351, 0.8663, 0.3351, 0.8309, 0.3704, 0.9016, 0.2645, 0.9016, 0.3351, 0.8663, 0.3704, 0.9016, 0.3351, 0.8663, 0.3704, 0.8309, 0.1626, 0.8294, 0.1272, 0.9, 0.1272, 0.8294, 0.1626, 0.8647, 0.1272, 0.9, 0.1626, 0.8294, 0.9474, 0.9093, 0.8414, 0.9446, 0.8414, 0.9093, 0.9474, 0.9446, 0.8414, 0.9446, 0.9474, 0.9093, 0.2332, 0.8647, 0.1272, 0.9, 0.1626, 0.8647, 0.2332, 0.9, 0.1272, 0.9, 0.2332, 0.8647, 0.0007815, 0.7781, 0.0007815, 0.7428, 0.07143, 0.7781, 0.8414, 0.8708, 0.8414, 0.8355, 0.9474, 0.8708, 0.9474, 0.8708, 0.8414, 0.8355, 0.9474, 0.8355, 0.07143, 0.8134, 0.07143, 0.7781, 0.1068, 0.8134, 0.07143, 0.7781, 0.0007815, 0.7428, 0.1068, 0.7428, 0.1068, 0.8134, 0.07143, 0.7781, 0.1068, 0.7428, 0.2645, 0.8136, 0.296, 0.7504, 0.296, 0.8294, 0.296, 0.8294, 0.296, 0.7504, 0.3118, 0.7978, 0.8548, 0.1436, 0.8548, 0.1083, 0.9608, 0.1436, 0.9608, 0.1436, 0.8548, 0.1083, 0.9608, 0.1083, 0.3118, 0.7978, 0.296, 0.7504, 0.375, 0.8294, 0.375, 0.8294, 0.296, 0.7504, 0.3908, 0.7978, 0.0007815, 0.9963, 0.0007815, 0.961, 0.07143, 0.9963, 0.07143, 0.9963, 0.0007815, 0.961, 0.07143, 0.961, 0.0007815, 0.9594, 0.0007815, 0.9241, 0.1068, 0.9594, 0.1068, 0.9594, 0.0007815, 0.9241, 0.1068, 0.9241, 0.8324, 0.5, 0.8324, 0.4647, 0.9383, 0.5, 0.9383, 0.5, 0.8324, 0.4647, 0.9383, 0.4647, 0.4616, 0.7322, 0.4969, 0.7322, 0.4616, 0.8029, 0.4616, 0.8029, 0.4969, 0.7322, 0.4969, 0.8029, 0.2645, 0.7488, 0.2645, 0.6429, 0.3704, 0.7488, 0.3704, 0.7488, 0.2645, 0.6429, 0.3704, 0.6429, 0.2645, 0.5353, 0.3704, 0.5353, 0.2645, 0.6413, 0.2645, 0.6413, 0.3704, 0.5353, 0.3704, 0.6413, 0.0007815, 0.8503, 0.0007815, 0.815, 0.03611, 0.8503, 0.8414, 0.9077, 0.8414, 0.8724, 0.9474, 0.9077, 0.9474, 0.9077, 0.8414, 0.8724, 0.9474, 0.8724, 0.03611, 0.8856, 0.03611, 0.8503, 0.1068, 0.8856, 0.03611, 0.8503, 0.0007815, 0.815, 0.1068, 0.815, 0.1068, 0.8856, 0.03611, 0.8503, 0.1068, 0.815, 0.0007815, 0.6912, 0.05074, 0.6413, 0.05074, 0.7412, 0.05074, 0.7412, 0.05074, 0.6413, 0.07571, 0.7162, 0.0007815, 0.9225, 0.0007815, 0.8872, 0.1068, 0.9225, 0.1068, 0.9225, 0.0007815, 0.8872, 0.1068, 0.8872, 0.07571, 0.7162, 0.05074, 0.6413, 0.1007, 0.7412, 0.1007, 0.7412, 0.05074, 0.6413, 0.1257, 0.7162, 0.949, 0.8339, 0.949, 0.7986, 0.9843, 0.8339, 0.9843, 0.8339, 0.949, 0.7986, 0.9843, 0.7986, 0.8548, 0.1805, 0.8548, 0.1452, 0.9608, 0.1805, 0.9608, 0.1805, 0.8548, 0.1452, 0.9608, 0.1452, 0.8324, 0.6429, 0.8324, 0.6075, 0.9383, 0.6429, 0.9383, 0.6429, 0.8324, 0.6075, 0.9383, 0.6075, 0.949, 0.8708, 0.949, 0.8355, 0.9843, 0.8708, 0.9843, 0.8708, 0.949, 0.8355, 0.9843, 0.8355, 0.4984, 0.7601, 0.4984, 0.6542, 0.6044, 0.7601, 0.6044, 0.7601, 0.4984, 0.6542, 0.6044, 0.6542, 0.2645, 0.5338, 0.2645, 0.4278, 0.3704, 0.5338, 0.3704, 0.5338, 0.2645, 0.4278, 0.3704, 0.4278, 0.7339, 0.7617, 0.8399, 0.8324, 0.7339, 0.8324, 0.8399, 0.7617, 0.8399, 0.8324, 0.7339, 0.7617, 0.7473, 0.1083, 0.8532, 0.179, 0.7473, 0.179, 0.8532, 0.1083, 0.8532, 0.179, 0.7473, 0.1083, 0.7473, 0.2143, 0.8532, 0.2849, 0.7473, 0.2849, 0.8532, 0.2143, 0.8532, 0.2849, 0.7473, 0.2143, 0.7473, 0.2865, 0.8532, 0.3571, 0.7473, 0.3571, 0.8532, 0.2865, 0.8532, 0.3571, 0.7473, 0.2865, 0.1272, 0.9016, 0.2332, 0.9369, 0.1272, 0.9369, 0.2332, 0.9016, 0.2332, 0.9369, 0.1272, 0.9016, 0.7248, 0.6075, 0.8308, 0.6429, 0.7248, 0.6429, 0.8308, 0.6075, 0.8308, 0.6429, 0.7248, 0.6075, 0.8548, 0.3249, 0.9608, 0.3603, 0.8548, 0.3603, 0.9608, 0.3249, 0.9608, 0.3603, 0.8548, 0.3249, 0.2645, 0.94, 0.3704, 0.9754, 0.2645, 0.9754, 0.3704, 0.94, 0.3704, 0.9754, 0.2645, 0.94, 0.8548, 0.3618, 0.9608, 0.3972, 0.8548, 0.3972, 0.9608, 0.3618, 0.9608, 0.3972, 0.8548, 0.3618, 0.8548, 0.2512, 0.9608, 0.2865, 0.8548, 0.2865, 0.9608, 0.2512, 0.9608, 0.2865, 0.8548, 0.2512, 0.372, 0.9031, 0.478, 0.9385, 0.372, 0.9385, 0.478, 0.9031, 0.478, 0.9385, 0.372, 0.9031, 0.6264, 0.9061, 0.7323, 0.9415, 0.6264, 0.9415, 0.7323, 0.9061, 0.7323, 0.9415, 0.6264, 0.9061, 0.8324, 0.4278, 0.9383, 0.4631, 0.8324, 0.4631, 0.9383, 0.4278, 0.9383, 0.4631, 0.8324, 0.4278, 0.7473, 0.3587, 0.8532, 0.394, 0.7473, 0.394, 0.8532, 0.3587, 0.8532, 0.394, 0.7473, 0.3587, 0.8548, 0.2881, 0.9608, 0.3234, 0.8548, 0.3234, 0.9608, 0.2881, 0.9608, 0.3234, 0.8548, 0.2881, 0.1272, 0.9385, 0.2332, 0.9738, 0.1272, 0.9738, 0.2332, 0.9385, 0.2332, 0.9738, 0.1272, 0.9385, 0.8548, 0.2143, 0.9608, 0.2496, 0.8548, 0.2496, 0.9608, 0.2143, 0.9608, 0.2496, 0.8548, 0.2143, 0.7339, 0.943, 0.8399, 0.9783, 0.7339, 0.9783, 0.8399, 0.943, 0.8399, 0.9783, 0.7339, 0.943, 0.2645, 0.9031, 0.3704, 0.9385, 0.2645, 0.9385, 0.3704, 0.9031, 0.3704, 0.9385, 0.2645, 0.9031, 0.7339, 0.9061, 0.8399, 0.9415, 0.7339, 0.9415, 0.8399, 0.9061, 0.8399, 0.9415, 0.7339, 0.9061, 0.7248, 0.5353, 0.8308, 0.5353, 0.7248, 0.5706, 0.7248, 0.5706, 0.8308, 0.5353, 0.7602, 0.5706, 0.4219, 0.4278, 0.4969, 0.5027, 0.4469, 0.5027, 0.4469, 0.5027, 0.4969, 0.5027, 0.4719, 0.5277, 0.7602, 0.5706, 0.8308, 0.5353, 0.7602, 0.606, 0.7602, 0.606, 0.8308, 0.5353, 0.8308, 0.606, 0.4219, 0.4278, 0.4469, 0.5027, 0.372, 0.4777, 0.372, 0.4777, 0.4469, 0.5027, 0.4219, 0.5277, 0.697, 0.8339, 0.7323, 0.8339, 0.697, 0.8692, 0.372, 0.8309, 0.4073, 0.8309, 0.4073, 0.8663, 0.6264, 0.8692, 0.697, 0.8692, 0.6264, 0.9046, 0.697, 0.8692, 0.7323, 0.8339, 0.7323, 0.9046, 0.6264, 0.9046, 0.697, 0.8692, 0.7323, 0.9046, 0.372, 0.8309, 0.4073, 0.8663, 0.372, 0.9016, 0.4073, 0.8663, 0.478, 0.8663, 0.372, 0.9016, 0.372, 0.9016, 0.478, 0.8663, 0.478, 0.9016, 0.4984, 0.8091, 0.5932, 0.7617, 0.5142, 0.8407, 0.5142, 0.8407, 0.5932, 0.7617, 0.5774, 0.8091, 0.1588, 0.7488, 0.2536, 0.7962, 0.1746, 0.7962, 0.1746, 0.7962, 0.2536, 0.7962, 0.2378, 0.8278, 0.5774, 0.8091, 0.5932, 0.7617, 0.5932, 0.8407, 0.5932, 0.8407, 0.5932, 0.7617, 0.6248, 0.8249, 0.1588, 0.7488, 0.1746, 0.7962, 0.1272, 0.812, 0.1272, 0.812, 0.1746, 0.7962, 0.1588, 0.8278, 0.4469, 0.5293, 0.4969, 0.5792, 0.4219, 0.5542, 0.821, 0.6542, 0.8917, 0.6542, 0.8917, 0.6895, 0.397, 0.5293, 0.4219, 0.5542, 0.372, 0.5542, 0.4219, 0.5542, 0.4969, 0.5792, 0.4469, 0.6292, 0.372, 0.5542, 0.4219, 0.5542, 0.4469, 0.6292, 0.8917, 0.6895, 0.927, 0.6895, 0.821, 0.7248, 0.821, 0.6542, 0.8917, 0.6895, 0.821, 0.7248, 0.821, 0.7248, 0.927, 0.6895, 0.927, 0.7248, 0.949, 0.797, 0.949, 0.7617, 0.9843, 0.797, 0.9843, 0.797, 0.949, 0.7617, 0.9843, 0.7617, 0.949, 0.9077, 0.949, 0.8724, 0.9843, 0.9077, 0.9843, 0.9077, 0.949, 0.8724, 0.9843, 0.8724, 0.8414, 0.9461, 0.9121, 0.9461, 0.8414, 0.9815, 0.8414, 0.9815, 0.9121, 0.9461, 0.9121, 0.9815, 0.4247, 0.8029, 0.4247, 0.7322, 0.46, 0.8029, 0.46, 0.8029, 0.4247, 0.7322, 0.46, 0.7322, 0.927, 0.07143, 0.927, 0.0007815, 0.9623, 0.07143, 0.9623, 0.07143, 0.927, 0.0007815, 0.9623, 0.0007815, 0.9137, 0.9461, 0.9843, 0.9461, 0.9137, 0.9815, 0.9137, 0.9815, 0.9843, 0.9461, 0.9843, 0.9815, 0.9399, 0.5691, 0.9399, 0.5338, 0.9752, 0.5691, 0.9752, 0.5691, 0.9399, 0.5338, 0.9752, 0.5338, 0.949, 0.9446, 0.949, 0.9093, 0.9843, 0.9446, 0.9843, 0.9446, 0.949, 0.9093, 0.9843, 0.9093, 0.8195, 0.0007815, 0.9254, 0.0007815, 0.8195, 0.07143, 0.8195, 0.07143, 0.9254, 0.0007815, 0.9254, 0.07143, 0.4984, 0.8423, 0.6044, 0.8423, 0.4984, 0.9129, 0.4984, 0.9129, 0.6044, 0.8423, 0.6044, 0.9129, 0.7473, 0.1068, 0.7473, 0.0007815, 0.8179, 0.1068, 0.8179, 0.1068, 0.7473, 0.0007815, 0.8179, 0.0007815, 0.6264, 0.7617, 0.7323, 0.7617, 0.6264, 0.8324, 0.6264, 0.8324, 0.7323, 0.7617, 0.7323, 0.8324])
me_armorcarwheel.materials.append(mat_palette)
me_armorcarwheel.use_remesh_preserve_volume = False
me_armorcarwheel.use_remesh_preserve_attributes = False
me_armorcarwheel.use_mirror_vertex_groups = False
me_armorcarwheel.update()
me_armorcarwheel.normals_split_custom_set([tuple(v) for v in zip(*[iter([-1.0, 0.0, 0.0, -1.0, 0.0, 0.0, -1.0, 0.0, 0.0, -1.0, 0.0, 0.0, -1.0, 0.0, 0.0, -1.0, 0.0, 0.0, -1.0, 0.0, 0.0, -1.0, 0.0, 0.0, -1.0, 0.0, 0.0, -1.0, 0.0, 0.0, -1.0, 0.0, 0.0, -1.0, 0.0, 0.0, -1.0, 0.0, 0.0, -1.0, 0.0, 0.0, -1.0, 0.0, 0.0, -1.0, 0.0, 0.0, -1.0, 0.0, 0.0, -1.0, 0.0, 0.0, -1.0, 0.0, 0.0, -1.0, 0.0, 0.0, -1.0, 0.0, 0.0, -1.0, 0.0, 0.0, -1.0, 0.0, 0.0, -1.0, 0.0, 0.0, -1.0, 0.0, 0.0, -1.0, 0.0, 0.0, -1.0, 0.0, 0.0, -1.0, 0.0, 0.0, -1.0, 0.0, 0.0, -1.0, 0.0, 0.0, -1.0, 0.0, 0.0, -1.0, 0.0, 0.0, -1.0, 0.0, 0.0, -1.0, 0.0, 0.0, -1.0, 0.0, 0.0, -1.0, 0.0, 0.0, -1.0, 0.0, 0.0, -1.0, 0.0, 0.0, -1.0, 0.0, 0.0, -1.0, 0.0, 0.0, -1.0, 0.0, 0.0, -1.0, 0.0, 0.0, -1.0, 0.0, 0.0, -1.0, 0.0, 0.0, -1.0, 0.0, 0.0, -1.0, 0.0, 0.0, -1.0, 0.0, 0.0, -1.0, 0.0, 0.0, -1.0, 0.0, 0.0, -1.0, 0.0, 0.0, -1.0, 0.0, 0.0, -1.0, 0.0, 0.0, -1.0, 0.0, 0.0, -1.0, 0.0, 0.0, -1.0, 0.0, 0.0, -1.0, 0.0, 0.0, -1.0, 0.0, 0.0, -1.0, 0.0, 0.0, -1.0, 0.0, 0.0, -1.0, 0.0, 0.0, -1.0, 0.0, 0.0, -1.0, 0.0, 0.0, -1.0, 0.0, 0.0, -1.0, 0.0, 0.0, -1.0, 0.0, 0.0, -1.0, 0.0, 0.0, -1.0, 0.0, 0.0, -1.0, 0.0, 0.0, -1.0, 0.0, 0.0, -1.0, 0.0, 0.0, -1.0, 0.0, 0.0, -1.0, 0.0, 0.0, -1.0, 0.0, 0.0, -1.0, 0.0, 0.0, -1.0, 0.0, 0.0, -1.0, 0.0, 0.0, -1.0, 0.0, 0.0, -1.0, 0.0, 0.0, -1.0, 0.0, 0.0, -1.0, 0.0, 0.0, -1.0, 0.0, 0.0, -1.0, 0.0, 0.0, -1.0, 0.0, 0.0, -1.0, 0.0, 0.0, -1.0, 0.0, 0.0, -1.0, 0.0, 0.0, -1.0, 0.0, 0.0, -1.0, 0.0, 0.0, -1.0, 0.0, 0.0, -1.0, 0.0, 0.0, -1.0, 0.0, 0.0, -1.0, 0.0, 0.0, -1.0, 0.0, 0.0, -1.0, 0.0, 0.0, -1.0, 0.0, 0.0, -1.0, 0.0, 0.0, -1.0, 0.0, 0.0, -1.0, 0.0, 0.0, -1.0, 0.0, 0.0, -1.0, 0.0, 0.0, -1.0, 0.0, 0.0, -1.0, 0.0, 0.0, -1.0, 0.0, 0.0, -1.0, 0.0, 0.0, -1.0, 0.0, 0.0, -1.0, 0.0, 0.0, -1.0, 0.0, 0.0, -1.0, 0.0, 0.0, -1.0, 0.0, 0.0, -1.0, 0.0, 0.0, -1.0, 0.0, 0.0, -1.0, 0.0, 0.0, -1.0, 0.0, 0.0, -1.0, 0.0, 0.0, -1.0, 0.0, 0.0, -1.0, 0.0, 0.0, -1.0, 0.0, 0.0, -1.0, 0.0, 0.0, -1.0, 0.0, 0.0, -1.0, 0.0, 0.0, -1.0, 0.0, 0.0, -1.0, 0.0, 0.0, -1.0, 0.0, 0.0, -1.0, 0.0, 0.0, -1.0, 0.0, 0.0, -1.0, 0.0, 0.0, -1.0, 0.0, 0.0, -1.0, 0.0, 0.0, -1.0, 0.0, 0.0, -1.0, 0.0, 0.0, -1.0, 0.0, 0.0, -1.0, 0.0, 0.0, -1.0, 0.0, 0.0, -1.0, 0.0, 0.0, -1.0, 0.0, 0.0, -1.0, 0.0, 0.0, -1.0, 0.0, 0.0, -1.0, 0.0, 0.0, -1.0, 0.0, 0.0, -1.0, 0.0, 0.0, -1.0, 0.0, 0.0, -1.0, 0.0, 0.0, -1.0, 0.0, 0.0, -1.0, 0.0, 0.0, -1.0, 0.0, 0.0, -1.0, 0.0, 0.0, -1.0, 0.0, 0.0, -1.0, 0.0, 0.0, -1.0, 0.0, 0.0, -1.0, 0.0, 0.0, -1.0, 0.0, 0.0, -1.0, 0.0, 0.0, -1.0, 0.0, 0.0, -1.0, 0.0, 0.0, -1.0, 0.0, 0.0, -1.0, 0.0, 0.0, -1.0, 0.0, 0.0, -1.0, 0.0, 0.0, -1.0, 0.0, 0.0, -1.0, 0.0, 0.0, -1.0, 0.0, 0.0, -1.0, 0.0, 0.0, -1.0, 0.0, 0.0, -1.0, 0.0, 0.0, -1.0, 0.0, 0.0, -1.0, 0.0, 0.0, -1.0, 0.0, 0.0, -1.0, 0.0, 0.0, -1.0, 0.0, 0.0, -1.0, 0.0, 0.0, -1.0, 0.0, 0.0, -1.0, 0.0, 0.0, -1.0, 0.0, 0.0, -1.0, 0.0, 0.0, -1.0, 0.0, 0.0, -1.0, 0.0, 0.0, -1.0, 0.0, 0.0, -1.0, 0.0, 0.0, -1.0, 0.0, 0.0, -1.0, 0.0, 0.0, -1.0, 0.0, 0.0, -1.0, 0.0, 0.0, -1.0, 0.0, 0.0, -1.0, 0.0, 0.0, -1.0, 0.0, 0.0, -1.0, 0.0, 0.0, -1.0, 0.0, 0.0, -1.0, 0.0, 0.0, -1.0, 0.0, 0.0, -1.0, 0.0, 0.0, -1.0, 0.0, 0.0, -1.0, 0.0, 0.0, -1.0, 0.0, 0.0, -1.0, 0.0, 0.0, -1.0, 0.0, 0.0, -1.0, 0.0, 0.0, -1.0, 0.0, 0.0, -1.0, 0.0, 0.0, -1.0, 0.0, 0.0, -1.0, 0.0, 0.0, -1.0, 0.0, 0.0, -1.0, 0.0, 0.0, -1.0, 0.0, 0.0, -1.0, 0.0, 0.0, -1.0, 0.0, 0.0, -1.0, 0.0, 0.0, -1.0, 0.0, 0.0, -1.0, 0.0, 0.0, -1.0, 0.0, 0.0, -1.0, 0.0, 0.0, -1.0, 0.0, 0.0, -1.0, 0.0, 0.0, -1.0, 0.0, 0.0, -1.0, 0.0, 0.0, -1.0, 0.0, 0.0, -1.0, 0.0, 0.0, 1.0, 0.0, 0.0, 1.0, 0.0, 0.0, 1.0, 0.0, 0.0, 1.0, 0.0, 0.0, 1.0, 0.0, 0.0, 1.0, 0.0, 0.0, 1.0, 0.0, 0.0, 1.0, 0.0, 0.0, 1.0, 0.0, 0.0, 1.0, 0.0, 0.0, 1.0, 0.0, 0.0, 1.0, 0.0, 0.0, 1.0, 0.0, 0.0, 1.0, 0.0, 0.0, 1.0, 0.0, 0.0, 1.0, 0.0, 0.0, 1.0, 0.0, 0.0, 1.0, 0.0, 0.0, 1.0, 0.0, 0.0, 1.0, 0.0, 0.0, 1.0, 0.0, 0.0, 1.0, 0.0, 0.0, 1.0, 0.0, 0.0, 1.0, 0.0, 0.0, 1.0, 0.0, 0.0, 1.0, 0.0, 0.0, 1.0, 0.0, 0.0, 1.0, 0.0, 0.0, 1.0, 0.0, 0.0, 1.0, 0.0, 0.0, 1.0, 0.0, 0.0, 1.0, 0.0, 0.0, 1.0, 0.0, 0.0, 1.0, 0.0, 0.0, 1.0, 0.0, 0.0, 1.0, 0.0, 0.0, 1.0, 0.0, 0.0, 1.0, 0.0, 0.0, 1.0, 0.0, 0.0, 1.0, 0.0, 0.0, 1.0, 0.0, 0.0, 1.0, 0.0, 0.0, 1.0, 0.0, 0.0, 1.0, 0.0, 0.0, 1.0, 0.0, 0.0, 1.0, 0.0, 0.0, 1.0, 0.0, 0.0, 1.0, 0.0, 0.0, 1.0, 0.0, 0.0, 1.0, 0.0, 0.0, 1.0, 0.0, 0.0, 1.0, 0.0, 0.0, 1.0, 0.0, 0.0, 1.0, 0.0, 0.0, 1.0, 0.0, 0.0, 1.0, 0.0, 0.0, 1.0, 0.0, 0.0, 1.0, 0.0, 0.0, 1.0, 0.0, 0.0, 1.0, 0.0, 0.0, 1.0, 0.0, 0.0, 1.0, 0.0, 0.0, 1.0, 0.0, 0.0, 1.0, 0.0, 0.0, 1.0, 0.0, 0.0, 1.0, 0.0, 0.0, 1.0, 0.0, 0.0, 1.0, 0.0, 0.0, 1.0, 0.0, 0.0, 1.0, 0.0, 0.0, 1.0, 0.0, 0.0, 1.0, 0.0, 0.0, 1.0, 0.0, 0.0, 1.0, 0.0, 0.0, 1.0, 0.0, 0.0, 1.0, 0.0, 0.0, 1.0, 0.0, 0.0, 1.0, 0.0, 0.0, 1.0, 0.0, 0.0, 1.0, 0.0, 0.0, 1.0, 0.0, 0.0, 1.0, 0.0, 0.0, 1.0, 0.0, 0.0, 1.0, 0.0, 0.0, 1.0, 0.0, 0.0, 1.0, 0.0, 0.0, 1.0, 0.0, 0.0, 1.0, 0.0, 0.0, 1.0, 0.0, 0.0, 1.0, 0.0, 0.0, 1.0, 0.0, 0.0, 1.0, 0.0, 0.0, 1.0, 0.0, 0.0, 1.0, 0.0, 0.0, 1.0, 0.0, 0.0, 1.0, 0.0, 0.0, 1.0, 0.0, 0.0, 1.0, 0.0, 0.0, 1.0, 0.0, 0.0, 1.0, 0.0, 0.0, 1.0, 0.0, 0.0, 1.0, 0.0, 0.0, 1.0, 0.0, 0.0, 1.0, 0.0, 0.0, 1.0, 0.0, 0.0, 1.0, 0.0, 0.0, 1.0, 0.0, 0.0, 1.0, 0.0, 0.0, 1.0, 0.0, 0.0, 1.0, 0.0, 0.0, 1.0, 0.0, 0.0, 1.0, 0.0, 0.0, 1.0, 0.0, 0.0, 1.0, 0.0, 0.0, 1.0, 0.0, 0.0, 1.0, 0.0, 0.0, 1.0, 0.0, 0.0, 1.0, 0.0, 0.0, 1.0, 0.0, 0.0, 1.0, 0.0, 0.0, 1.0, 0.0, 0.0, 1.0, 0.0, 0.0, 1.0, 0.0, 0.0, 1.0, 0.0, 0.0, 1.0, 0.0, 0.0, 1.0, 0.0, 0.0, 1.0, 0.0, 0.0, 1.0, 0.0, 0.0, 1.0, 0.0, 0.0, 1.0, 0.0, 0.0, 1.0, 0.0, 0.0, 1.0, 0.0, 0.0, 1.0, 0.0, 0.0, 1.0, 0.0, 0.0, 1.0, 0.0, 0.0, 1.0, 0.0, 0.0, 1.0, 0.0, 0.0, 1.0, 0.0, 0.0, 1.0, 0.0, 0.0, 1.0, 0.0, 0.0, 1.0, 0.0, 0.0, 1.0, 0.0, 0.0, 1.0, 0.0, 0.0, 1.0, 0.0, 0.0, 1.0, 0.0, 0.0, 1.0, 0.0, 0.0, 1.0, 0.0, 0.0, 1.0, 0.0, 0.0, 1.0, 0.0, 0.0, 1.0, 0.0, 0.0, 1.0, 0.0, 0.0, 1.0, 0.0, 0.0, 1.0, 0.0, 0.0, 1.0, 0.0, 0.0, 1.0, 0.0, 0.0, 1.0, 0.0, 0.0, 1.0, 0.0, 0.0, 1.0, 0.0, 0.0, 1.0, 0.0, 0.0, 1.0, 0.0, 0.0, 1.0, 0.0, 0.0, 1.0, 0.0, 0.0, 1.0, 0.0, 0.0, 1.0, 0.0, 0.0, 1.0, 0.0, 0.0, 1.0, 0.0, 0.0, 1.0, 0.0, 0.0, 1.0, 0.0, 0.0, 1.0, 0.0, 0.0, 1.0, 0.0, 0.0, 1.0, 0.0, 0.0, 1.0, 0.0, 0.0, 1.0, 0.0, 0.0, 1.0, 0.0, 0.0, 1.0, 0.0, 0.0, 1.0, 0.0, 0.0, 1.0, 0.0, 0.0, 1.0, 0.0, 0.0, 1.0, 0.0, 0.0, 1.0, 0.0, 0.0, 1.0, 0.0, 0.0, 1.0, 0.0, 0.0, 1.0, 0.0, 0.0, 1.0, 0.0, 0.0, 1.0, 0.0, 0.0, 1.0, 0.0, 0.0, 1.0, 0.0, 0.0, 1.0, 0.0, 0.0, 1.0, 0.0, 0.0, 1.0, 0.0, 0.0, 1.0, 0.0, 0.0, 1.0, 0.0, 0.0, 1.0, 0.0, 0.0, 1.0, 0.0, 0.0, 1.0, 0.0, 0.0, 1.0, 0.0, 0.0, 1.0, 0.0, 0.0, 1.0, 0.0, 0.0, 1.0, 0.0, 0.0, 1.0, 0.0, 0.0, 1.0, 0.0, 0.0, 1.0, 0.0, 0.0, 1.0, 0.0, 0.0, 1.0, 0.0, 0.0, 1.0, 0.0, 0.0, 1.0, 0.0, 0.0, 1.0, 0.0, 0.0, 1.0, 0.0, 0.0, 1.0, 0.0, 0.0, 1.0, 0.0, 0.0, 1.0, 0.0, 0.0, 1.0, 0.0, 0.0, 1.0, 0.0, 0.0, 1.0, 0.0, 0.0, 1.0, 0.0, 0.0, 1.0, 0.0, 0.0, 0.0, 0.0, 1.0, 0.0, 0.0, 1.0, 0.0, 0.0, 1.0, 0.0, 0.0, 1.0, 0.0, 0.0, 1.0, 0.0, 0.0, 1.0, 0.0, 0.0, 1.0, 0.0, 0.0, 1.0, 0.0, 0.0, 1.0, 0.0, 0.0, 1.0, 0.0, 0.0, 1.0, 0.0, 0.0, 1.0, 0.0, 0.0, 1.0, 0.0, 0.0, 1.0, 0.0, 0.0, 1.0, 0.0, 0.0, 1.0, 0.0, 0.0, 1.0, 0.0, 0.0, 1.0, 0.0, 0.0, 1.0, 0.0, 0.0, 1.0, 0.0, 0.0, 1.0, 0.0, 0.0, 1.0, 0.0, 0.0, 1.0, 0.0, 0.0, 1.0, 0.0, 0.0, 1.0, 0.0, 0.0, 1.0, 0.0, 0.0, 1.0, 0.0, 0.0, 1.0, 0.0, 0.0, 1.0, 0.0, 0.0, 1.0, 0.0, 0.0, 1.0, 0.0, 0.0, 1.0, 0.0, 0.0, 1.0, 0.0, 0.0, 1.0, 0.0, 0.0, 1.0, 0.0, 0.0, 1.0, 0.0, 0.0, 1.0, 0.0, 0.0, 1.0, 0.0, 0.0, 1.0, 0.0, 0.0, 1.0, 0.0, 0.0, 1.0, 0.0, 0.0, 1.0, 0.0, 0.0, 1.0, 0.0, 0.0, 1.0, 0.0, 0.0, 1.0, 0.0, 0.0, 1.0, 0.0, 0.0, 1.0, 0.0, 0.0, 1.0, 0.0, 0.0, 1.0, 0.0, 0.0, 1.0, 0.0, 0.0, 1.0, 0.0, 0.0, 1.0, 0.0, 0.0, 1.0, 0.0, 0.0, 1.0, 0.0, 0.0, 1.0, 0.0, 0.0, 1.0, 0.0, 0.0, 1.0, 0.0, 0.0, 1.0, 0.0, 0.0, 1.0, 0.0, 0.0, 1.0, 0.0, 0.0, 1.0, 0.0, 0.0, 1.0, 0.0, 0.0, 1.0, 0.0, 0.0, 1.0, 0.0, 0.0, 1.0, 0.0, 0.0, 1.0, 0.0, 0.0, 1.0, 0.0, 0.0, 1.0, 0.0, 0.0, 1.0, 0.0, 0.0, 1.0, 0.0, 0.0, 1.0, 0.0, 0.0, 1.0, 0.0, 0.0, 1.0, 0.0, 0.0, 1.0, 0.0, 0.0, 1.0, 0.0, 0.0, 1.0, 0.0, 0.0, 1.0, 0.0, 0.0, 1.0, 0.0, 0.0, 1.0, 0.0, 0.0, 1.0, 0.0, 0.0, 1.0, 0.0, 0.0, 1.0, 0.0, 0.0, 1.0, 0.0, 0.0, 1.0, 0.0, 0.0, 1.0, 0.0, 0.0, 1.0, 0.0, 0.0, 1.0, 0.0, 0.0, 1.0, 0.0, 0.0, 1.0, 0.0, 0.0, 1.0, 0.0, 0.0, 1.0, 0.0, 0.0, 1.0, 0.0, 0.0, 1.0, 0.0, 0.0, 1.0, 0.0, 0.0, 1.0, 0.0, 0.0, 1.0, 0.0, 0.0, 1.0, 0.0, 0.0, 1.0, 0.0, 0.0, 1.0, 0.0, 0.0, 1.0, 0.0, 0.0, 1.0, 0.0, 0.0, 1.0, 0.0, 0.0, 1.0, 0.0, 0.0, 1.0, 0.0, 0.0, 1.0, 0.0, 0.0, 1.0, 0.0, 0.0, 1.0, 0.0, 0.0, 1.0, 0.0, 0.0, 1.0, 0.0, 0.0, 1.0, 0.0, 0.0, 1.0, 0.0, 0.0, 1.0, 0.0, 0.0, 1.0, 0.0, 0.0, 1.0, 0.0, 0.0, 1.0, 0.0, 0.0, 1.0, 0.0, 0.0, 1.0, 0.0, 0.0, 1.0, 0.0, 0.0, 1.0, 0.0, 0.0, 1.0, 0.0, 0.0, 1.0, 0.0, 0.0, 1.0, 0.0, 0.0, 1.0, 0.0, 0.0, 1.0, 0.0, 0.0, 1.0, 0.0, 0.0, 1.0, 0.0, 0.0, 1.0, 0.0, 0.0, 1.0, 0.0, 0.0, 1.0, 0.0, 0.0, 1.0, 0.0, 0.0, 1.0, 0.0, 0.0, 1.0, 0.0, 0.0, 1.0, 0.0, 0.0, 1.0, 0.0, 0.0, 1.0, 0.0, 0.0, 1.0, 0.0, 0.0, 1.0, 0.0, 0.0, 1.0, 0.0, 0.0, 1.0, 0.0, 0.0, 1.0, 0.0, 0.0, 1.0, 0.0, 0.0, 1.0, 0.0, 0.0, 1.0, 0.0, 0.0, 1.0, 0.0, 0.0, -1.0, 0.0, 0.0, -1.0, 0.0, 0.0, -1.0, 0.0, 0.0, -1.0, 0.0, 0.0, -1.0, 0.0, 0.0, -1.0, 0.0, 0.0, -1.0, 0.0, 0.0, -1.0, 0.0, 0.0, -1.0, 0.0, 0.0, -1.0, 0.0, 0.0, -1.0, 0.0, 0.0, -1.0, 0.0, 0.0, -1.0, 0.0, 0.0, -1.0, 0.0, 0.0, -1.0, 0.0, 0.0, -1.0, 0.0, 0.0, -1.0, 0.0, 0.0, -1.0, 0.0, 0.0, -1.0, 0.0, 0.0, -1.0, 0.0, 0.0, -1.0, 0.0, 0.0, -1.0, 0.0, 0.0, -1.0, 0.0, 0.0, -1.0, 0.0, 0.0, -1.0, 0.0, 0.0, -1.0, 0.0, 0.0, -1.0, 0.0, 0.0, -1.0, 0.0, 0.0, -1.0, 0.0, 0.0, -1.0, 0.0, 0.0, -1.0, 0.0, 0.0, -1.0, 0.0, 0.0, -1.0, 0.0, 0.0, -1.0, 0.0, 0.0, -1.0, 0.0, 0.0, -1.0, 0.0, 0.0, -1.0, 0.0, 0.0, -1.0, 0.0, 0.0, -1.0, 0.0, 0.0, -1.0, 0.0, 0.0, -1.0, 0.0, 0.0, -1.0, 0.0, 0.0, -1.0, 0.0, 0.0, -1.0, 0.0, 0.0, -1.0, 0.0, 0.0, -1.0, 0.0, 0.0, -1.0, 0.0, 0.0, -1.0, 0.0, 0.0, -1.0, 0.0, 0.0, -1.0, 0.0, 0.0, -1.0, 0.0, 0.0, -1.0, 0.0, 0.0, -1.0, 0.0, 0.0, -1.0, 0.0, 0.0, -1.0, 0.0, 0.0, -1.0, 0.0, 0.0, -1.0, 0.0, 0.0, -1.0, 0.0, 0.0, -1.0, 0.0, 0.0, -1.0, 0.0, 0.0, -1.0, 0.0, 0.0, -1.0, 0.0, 0.0, -1.0, 0.0, 0.0, -1.0, 0.0, 0.0, -1.0, 0.0, 0.0, -1.0, 0.0, 0.0, -1.0, 0.0, 0.0, -1.0, 0.0, 0.0, -1.0, 0.0, 0.0, -1.0, 0.0, 0.0, -1.0, 0.0, 0.0, -1.0, 0.0, 0.0, -1.0, 0.0, 0.0, -1.0, 0.0, 0.0, -1.0, 0.0, 0.0, -1.0, 0.0, 0.0, -1.0, 0.0, 0.0, -1.0, 0.0, 0.0, -1.0, 0.0, 0.0, -1.0, 0.0, 0.0, -1.0, 0.0, 0.0, -1.0, 0.0, 0.0, -1.0, 0.0, 0.0, -1.0, 0.0, 0.0, -1.0, 0.0, 0.0, -1.0, 0.0, 0.0, -1.0, 0.0, 0.0, -1.0, 0.0, 0.0, -1.0, 0.0, 0.0, -1.0, 0.0, 0.0, -1.0, 0.0, 0.0, -1.0, 0.0, 0.0, -1.0, 0.0, 0.0, -1.0, 0.0, 0.0, -1.0, 0.0, 0.0, -1.0, 0.0, 0.0, -1.0, 0.0, 0.0, -1.0, 0.0, 0.0, -1.0, 0.0, 0.0, -1.0, 0.0, 0.0, -1.0, 0.0, 0.0, -1.0, 0.0, 0.0, -1.0, 0.0, 0.0, -1.0, 0.0, 0.0, -1.0, 0.0, 0.0, -1.0, 0.0, 0.0, -1.0, 0.0, 0.0, -1.0, 0.0, 0.0, -1.0, 0.0, 0.0, -1.0, 0.0, 0.0, -1.0, 0.0, 0.0, -1.0, 0.0, 0.0, -1.0, 0.0, 0.0, -1.0, 0.0, 0.0, -1.0, 0.0, 0.0, -1.0, 0.0, 0.0, -1.0, 0.0, 0.0, -1.0, 0.0, 0.0, -1.0, 0.0, 0.0, -1.0, 0.0, 0.0, -1.0, 0.0, 0.0, -1.0, 0.0, 0.0, -1.0, 0.0, 0.0, -1.0, 0.0, 0.0, -1.0, 0.0, 0.0, -1.0, 0.0, 0.0, -1.0, 0.0, 0.0, -1.0, 0.0, 0.0, -1.0, 0.0, 0.0, -1.0, 0.0, 0.0, -1.0, 0.0, 0.0, -1.0, 0.0, 0.0, -1.0, 0.0, 0.0, -1.0, 0.0, 0.0, -1.0, 0.0, 0.0, -1.0, 0.0, 0.0, -1.0, 0.0, 0.0, -1.0, 0.0, 0.0, -1.0, 0.0, 0.0, -1.0, 0.0, 0.0, -1.0, 0.0, 0.0, -1.0, 0.0, 0.0, -1.0, 0.0, 0.0, -1.0, 0.0, -1.0, 0.0, 0.0, -1.0, 0.0, 0.0, -1.0, 0.0, 0.0, -1.0, 0.0, 0.0, -1.0, 0.0, 0.0, -1.0, 0.0, 0.0, -1.0, 0.0, 0.0, -1.0, 0.0, 0.0, -1.0, 0.0, 0.0, -1.0, 0.0, 0.0, -1.0, 0.0, 0.0, -1.0, 0.0, 0.0, -1.0, 0.0, 0.0, -1.0, 0.0, 0.0, -1.0, 0.0, 0.0, -1.0, 0.0, 0.0, -1.0, 0.0, 0.0, -1.0, 0.0, 0.0, -1.0, 0.0, 0.0, -1.0, 0.0, 0.0, -1.0, 0.0, 0.0, -1.0, 0.0, 0.0, -1.0, 0.0, 0.0, -1.0, 0.0, 0.0, -1.0, 0.0, 0.0, -1.0, 0.0, 0.0, -1.0, 0.0, 0.0, -1.0, 0.0, 0.0, -1.0, 0.0, 0.0, -1.0, 0.0, 0.0, -1.0, 0.0, 0.0, -1.0, 0.0, 0.0, -1.0, 0.0, 0.0, -1.0, 0.0, 0.0, -1.0, 0.0, 0.0, -1.0, 0.0, 0.0, -1.0, 0.0, 0.0, -1.0, 0.0, 0.0, -1.0, 0.0, 0.0, -1.0, 0.0, 0.0, -1.0, 0.0, 0.0, -1.0, 0.0, 0.0, -1.0, 0.0, 0.0, -1.0, 0.0, 0.0, -1.0, 0.0, 0.0, -1.0, 0.0, 0.0, -1.0, 0.0, 0.0, -1.0, 0.0, 0.0, -1.0, 0.0, 0.0, -1.0, 0.0, 0.0, -1.0, 0.0, 0.0, -1.0, 0.0, 0.0, -1.0, 0.0, 0.0, -1.0, 0.0, 0.0, -1.0, 0.0, 0.0, -1.0, 0.0, 0.0, -1.0, 0.0, 0.0, -1.0, 0.0, 0.0, -1.0, 0.0, 0.0, -1.0, 0.0, 0.0, -1.0, 0.0, 0.0, -1.0, 0.0, 0.0, -1.0, 0.0, 0.0, -1.0, 0.0, 0.0, -1.0, 0.0, 0.0, -1.0, 0.0, 0.0, -1.0, 0.0, 0.0, -1.0, 0.0, 0.0, -1.0, 0.0, 0.0, -1.0, 0.0, 0.0, -1.0, 0.0, 0.0, -1.0, 0.0, 0.0, -1.0, 0.0, 0.0, -1.0, 0.0, 0.0, -1.0, 0.0, 0.0, -1.0, 0.0, 0.0, -1.0, 0.0, 0.0, -1.0, 0.0, 0.0, -1.0, 0.0, 0.0, -1.0, 0.0, 0.0, -1.0, 0.0, 0.0, -1.0, 0.0, 0.0, -1.0, 0.0, 0.0, -1.0, 0.0, 0.0, -1.0, 0.0, 0.0, -1.0, 0.0, 0.0, -1.0, 0.0, 0.0, -1.0, 0.0, 0.0, -1.0, 0.0, 0.0, -1.0, 0.0, 0.0, -1.0, 0.0, 0.0, -1.0, 0.0, 0.0, -1.0, 0.0, 0.0, -1.0, 0.0, 0.0, -1.0, 0.0, 0.0, -1.0, 0.0, 0.0, -1.0, 0.0, 0.0, -1.0, 0.0, 0.0, -1.0, 0.0, 0.0, -1.0, 0.0, 0.0, -1.0, 0.0, 0.0, -1.0, 0.0, 0.0, -1.0, 0.0, 0.0, -1.0, 0.0, 0.0, -1.0, 0.0, 0.0, -1.0, 0.0, 0.0, -1.0, 0.0, 0.0, -1.0, 0.0, 0.0, -1.0, 0.0, 0.0, -1.0, 0.0, 0.0, -1.0, 0.0, 0.0, -1.0, 0.0, 0.0, -1.0, 0.0, 0.0, -1.0, 0.0, 0.0, -1.0, 0.0, 0.0, -1.0, 0.0, 0.0, -1.0, 0.0, 0.0, -1.0, 0.0, 0.0, -1.0, 0.0, 0.0, -1.0, 0.0, 0.0, 1.0, 0.0, 0.0, 1.0, 0.0, 0.0, 1.0, 0.0, 0.0, 1.0, 0.0, 0.0, 1.0, 0.0, 0.0, 1.0, 0.0, 0.0, 1.0, 0.0, 0.0, 1.0, 0.0, 0.0, 1.0, 0.0, 0.0, 1.0, 0.0, 0.0, 1.0, 0.0, 0.0, 1.0, 0.0, 0.0, 1.0, 0.0, 0.0, 1.0, 0.0, 0.0, 1.0, 0.0, 0.0, 1.0, 0.0, 0.0, 1.0, 0.0, 0.0, 1.0, 0.0, 0.0, 1.0, 0.0, 0.0, 1.0, 0.0, 0.0, 1.0, 0.0, 0.0, 1.0, 0.0, 0.0, 1.0, 0.0, 0.0, 1.0, 0.0, 0.0, 1.0, 0.0, 0.0, 1.0, 0.0, 0.0, 1.0, 0.0, 0.0, 1.0, 0.0, 0.0, 1.0, 0.0, 0.0, 1.0, 0.0, 0.0, 1.0, 0.0, 0.0, 1.0, 0.0, 0.0, 1.0, 0.0, 0.0, 1.0, 0.0, 0.0, 1.0, 0.0, 0.0, 1.0, 0.0, 0.0, 1.0, 0.0, 0.0, 1.0, 0.0, 0.0, 1.0, 0.0, 0.0, 1.0, 0.0, 0.0, 1.0, 0.0, 0.0, 1.0, 0.0, 0.0, 1.0, 0.0, 0.0, 1.0, 0.0, 0.0, 1.0, 0.0, 0.0, 1.0, 0.0, 0.0, 1.0, 0.0, 0.0, 1.0, 0.0, 0.0, 1.0, 0.0, 0.0, 1.0, 0.0, 0.0, 1.0, 0.0, 0.0, 1.0, 0.0, 0.0, 1.0, 0.0, 0.0, 1.0, 0.0, 0.0, 1.0, 0.0, 0.0, 1.0, 0.0, 0.0, 1.0, 0.0, 0.0, 1.0, 0.0, 0.0, 1.0, 0.0, 0.0, 1.0, 0.0, 0.0, 1.0, 0.0, 0.0, 1.0, 0.0, 0.0, 1.0, 0.0, 0.0, 1.0, 0.0, 0.0, 1.0, 0.0, 0.0, 1.0, 0.0, 0.0, 1.0, 0.0, 0.0, 1.0, 0.0, 0.0, 1.0, 0.0, 0.0, 1.0, 0.0, 0.0, 1.0, 0.0, 0.0, 1.0, 0.0, 0.0, 1.0, 0.0, 0.0, 1.0, 0.0, 0.0, 1.0, 0.0, 0.0, 1.0, 0.0, 0.0, 1.0, 0.0, 0.0, 1.0, 0.0, 0.0, 1.0, 0.0, 0.0, 1.0, 0.0, 0.0, 1.0, 0.0, 0.0, 1.0, 0.0, 0.0, 1.0, 0.0, 0.0, 1.0, 0.0, 0.0, 1.0, 0.0, 0.0, 1.0, 0.0, 0.0, 1.0, 0.0, 0.0, 1.0, 0.0, 0.0, 1.0, 0.0, 0.0, 1.0, 0.0, 0.0, 1.0, 0.0, 0.0, 1.0, 0.0, 0.0, 1.0, 0.0, 0.0, 1.0, 0.0, 0.0, 1.0, 0.0, 0.0, 1.0, 0.0, 0.0, 1.0, 0.0, 0.0, 1.0, 0.0, 0.0, 1.0, 0.0, 0.0, 1.0, 0.0, 0.0, 1.0, 0.0, 0.0, 1.0, 0.0, 0.0, 1.0, 0.0, 0.0, 1.0, 0.0, 0.0, 1.0, 0.0, 0.0, 1.0, 0.0, 0.0, 1.0, 0.0, 0.0, 1.0, 0.0, 0.0, 1.0, 0.0, 0.0, 1.0, 0.0, 0.0, 1.0, 0.0, 0.0, 1.0, 0.0, 0.0, 1.0, 0.0, 0.0, 1.0, 0.0, 0.0, 1.0, 0.0, 0.0, 1.0, 0.0, 0.0, 1.0, 0.0, 0.0, 1.0, 0.0, 0.0, 1.0, 0.0, 0.0, 1.0, 0.0, 0.0, 1.0, 0.0, 0.0, 1.0, 0.0, 0.0, 1.0, 0.0, 0.0, 1.0, 0.0, 0.0, 1.0, 0.0, 0.0, 1.0, 0.0, 0.0, 1.0, 0.0, 0.0, 1.0, 0.0, 0.0, 1.0, 0.0, 0.0, 1.0, 0.0, 0.0, 1.0, 0.0, 0.0, 1.0, 0.0, 0.0, 1.0, 0.0, 0.0, 1.0, 0.0, 0.0, 1.0, 0.0, 0.0, 1.0, 0.0, 0.0, 1.0, 0.0, 0.0, 1.0, 0.0, 0.0, 1.0, 0.0, 0.0, 1.0, 0.0, 0.0, 1.0, 0.0, 0.0, 1.0, 0.0, 0.0, 1.0, 0.0, 0.0, 1.0, 0.0, 0.0, 1.0, 0.0, 0.0, 1.0, 0.0, 0.0, 1.0, 0.0, 0.0, 1.0, 0.0, 0.0, 1.0, 0.0, 0.0, 1.0, 0.0, 0.0, 1.0, 0.0, 0.0, 1.0, 0.0, 0.0, 1.0, 0.0, 0.0, 1.0, 0.0, 0.0, 1.0, 0.0, 0.0, 1.0, 0.0, 0.0, 1.0, 0.0, 0.0, 1.0, 0.0, 0.0, 1.0, 0.0, 0.0, 1.0, 0.0, 0.0, 1.0, 0.0, 0.0, 1.0, 0.0, 0.0, 1.0, 0.0, 0.0, 1.0, 0.0, 0.0, 1.0, 0.0, 0.0, 1.0, 0.0, 0.0, 1.0, 0.0, 0.0, 1.0, 0.0])] * 3)])

# ---- objects
ob_camera_001 = bpy.data.objects.new('Camera.001', cam_camera_001)
ob_lamp_001 = bpy.data.objects.new('Lamp.001', light_lamp_001)
ob_armorcarwheel = bpy.data.objects.new('armorcarwheel', me_armorcarwheel)
ob_lamp = bpy.data.objects.new('Lamp', light_lamp)
ob_camera = bpy.data.objects.new('Camera', cam_camera)

# ---- transforms, parenting, visibility, modifiers, constraints
ob_camera_001.location = (7.481, -6.508, 5.344)
ob_camera_001.rotation_euler = (1.109, 0.01082, 0.8149)
ob_camera_001.color = (0.8, 0.8, 0.8, 1.0)
ob_camera_001.lineart.crease_threshold = 0.0
ob_lamp_001.location = (4.076, 1.005, 5.904)
ob_lamp_001.rotation_euler = (0.6503, 0.05522, 1.866)
ob_lamp_001.color = (0.8, 0.8, 0.8, 1.0)
ob_lamp_001.lineart.crease_threshold = 0.0
ob_armorcarwheel.location = (0.0, 0.0, 0.0)
ob_armorcarwheel.rotation_euler = (1.571, -0.0, 0.0)
ob_armorcarwheel.color = (0.8, 0.8, 0.8, 1.0)
ob_armorcarwheel.lineart.crease_threshold = 0.0
ob_lamp.location = (4.076, 1.005, 5.904)
ob_lamp.rotation_euler = (0.6503, 0.05522, 1.866)
ob_lamp.lock_rotations_4d = False
ob_lamp.empty_display_type = 'ARROWS'
ob_lamp.color = (0.0, 0.0, 0.0, 0.0)
ob_lamp.lineart.crease_threshold = 0.0
ob_camera.location = (7.481, -6.508, 5.344)
ob_camera.rotation_euler = (1.109, 0.01082, 0.8149)
ob_camera.lock_rotations_4d = False
ob_camera.empty_display_type = 'ARROWS'
ob_camera.color = (0.0, 0.0, 0.0, 0.0)
ob_camera.display_type = 'WIRE'
ob_camera.lineart.crease_threshold = 0.0

# ---- collection membership
col_collection_1.objects.link(ob_camera_001)
col_collection_1.objects.link(ob_lamp_001)
col_collection_1.objects.link(ob_armorcarwheel)
col_collection_1.objects.link(ob_lamp)
col_collection_1.objects.link(ob_camera)

# ---- scene / render settings (as saved in the file)
scene.camera = ob_camera
scene.frame_start = 1; scene.frame_end = 250; scene.frame_set(1)
scene.render.engine = 'BLENDER_EEVEE_NEXT'
scene.render.resolution_percentage = 50
scene.render.dither_intensity = 0.0
scene.cycles.use_denoising = False
scene.cycles.samples = 128
scene.cycles.sampling_pattern = 'TABULATED_SOBOL'
scene.cycles.light_sampling_threshold = 0.0
scene.cycles.use_adaptive_sampling = False
scene.cycles.use_light_tree = False
scene.cycles.blur_glossy = 0.0
scene.cycles.sample_clamp_indirect = 0.0
scene.view_settings.view_transform = 'Standard'
bpy.context.view_layer.update()

